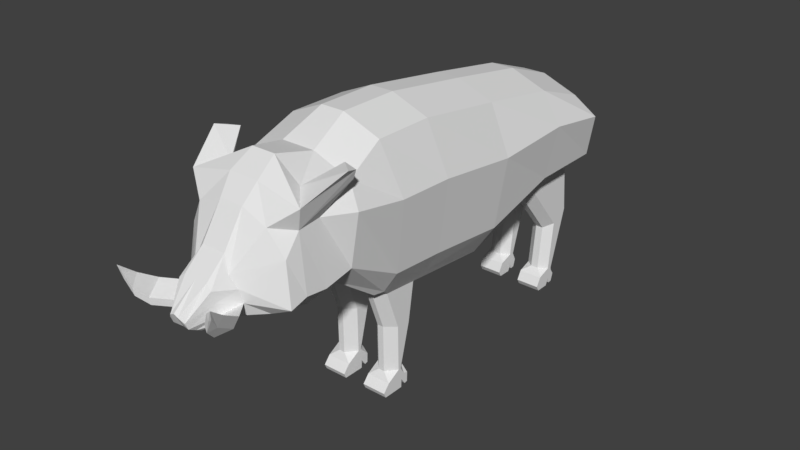 # Source: boar.blend  (saved by Blender 2.79.0; exported with 4.5.12 LTS)
import bpy
from mathutils import Matrix  # noqa: F401  (used for matrix-valued properties, if any)

bpy.ops.wm.read_factory_settings(use_empty=True)
scene = bpy.context.scene
scene.name = 'Scene'

# ---- collections
col_collection_1 = bpy.data.collections.new('Collection 1'); scene.collection.children.link(col_collection_1)

# ---- world
world_world = bpy.data.worlds.new('World'); scene.world = world_world
world_world.color = (0.05088, 0.05088, 0.05088)
world_world.use_sun_shadow = False
world_world.sun_shadow_jitter_overblur = 0.0
world_world.cycles.sampling_method = 'MANUAL'

# ---- meshes
me_plane = bpy.data.meshes.new('Plane')
me_plane.from_pydata([(0.8327, -0.6372, 3.318), (0.8327, 0.5563, 3.146), (0.6935, 0.5008, 1.17), (0.8327, 1.67, 2.97), (0.8327, 2.409, 2.704), (0.6935, 2.665, 2.567), (0.6935, 2.697, 2.305), (0.8327, -1.423, 3.323), (0.8986, -1.95, 3.074), (0.6935, -2.02, 1.862), (0.7092, -2.46, 3.129), (0.6935, -2.417, 1.772), (0.9775, -2.739, 3.069), (0.6935, -2.686, 1.84), (0.6935, -2.923, 2.849), (0.6935, -2.926, 1.892), (0.4603, -3.239, 2.383), (0.4961, -3.186, 1.916), (0.4442, -3.459, 2.291), (0.4442, -3.387, 1.896), (0.3237, -3.712, 2.003), (0.3259, -3.518, 1.837), (0.3711, 2.379, 2.905), (0.2762, 2.693, 2.557), (0.3711, -2.686, 1.84), (0.3711, -2.926, 1.892), (0.3711, 0.5008, 1.17), (0.3711, -2.459, 3.381), (0.437, -1.979, 3.274), (0.2706, -3.748, 2.066), (0.3711, -3.44, 2.351), (0.3711, 0.5268, 3.347), (0.3711, 1.64, 3.17), (0.3711, -2.02, 1.862), (0.3711, -2.417, 1.772), (0.3711, -3.368, 1.825), (0.259, -3.5, 1.824), (0.3711, -1.452, 3.524), (0.3711, -0.6667, 3.519), (0.3711, -3.193, 2.576), (0.3711, -2.923, 2.98), (0.3711, -3.196, 1.862), (0.4104, -2.739, 3.2), (0.2762, 2.724, 2.295), (0.6935, -1.133, 0.07642), (0.6935, -0.9003, 0.01363), (0.3711, -0.9003, 0.01363), (0.3711, -1.133, 0.07642), (0.6935, -0.7972, -0.0634), (0.3711, -0.7972, -0.0634), (0.6935, -0.8388, -0.07388), (0.3711, -0.8388, -0.07388), (0.6935, -0.9044, -0.09522), (0.3711, -0.9044, -0.09522), (0.6935, 2.084, 0.09505), (0.6935, 2.289, 0.004916), (0.3711, 2.084, 0.09505), (0.3711, 2.289, 0.004916), (0.6935, 2.367, -0.07104), (0.3711, 2.367, -0.07104), (0.6935, 2.316, -0.07859), (0.3711, 2.316, -0.07859), (0.6935, 2.245, -0.09583), (0.3711, 2.245, -0.09583), (0.2762, 2.866, 2.387), (0.2762, 2.843, 2.13), (0.3143, 3.146, 1.989), (0.3711, 2.868, 1.715), (0.3711, 2.868, 1.715), (0.2341, 3.067, 1.549), (1.09, -0.5828, 2.655), (1.09, 0.5621, 2.514), (1.09, 1.657, 2.567), (1.09, 2.526, 2.437), (0.6935, 2.678, 2.465), (1.09, -1.34, 2.683), (1.09, -2.041, 2.808), (0.8814, -2.385, 2.815), (0.8814, -2.673, 2.786), (0.8814, -2.867, 2.536), (0.5478, -3.2, 2.241), (0.4442, -3.431, 2.138), (0.3259, -3.677, 1.922), (0.259, -3.659, 1.91), (0.2762, 2.705, 2.456), (0.2762, 2.857, 2.287), (0.3711, 3.036, 1.877), (0.2341, 3.049, 1.548), (0.9603, -0.5676, 1.685), (0.9603, -1.297, 1.734), (0.9603, -2.022, 2.115), (0.9603, -2.403, 2.044), (0.9603, -2.68, 2.076), (0.9603, -2.902, 2.014), (0.5669, -3.164, 2.073), (0.4442, -3.404, 1.988), (0.3259, -3.578, 1.869), (0.2762, 2.717, 2.356), (0.2762, 2.848, 2.189), (0.3711, 2.931, 1.776), (0.2341, 3.032, 1.546), (0.9603, 0.5298, 1.573), (0.9603, 1.607, 1.853), (0.9603, 2.602, 1.856), (0.6935, 2.689, 2.365), (0.259, -3.56, 1.856), (0.8028, -3.437, 2.147), (0.732, -3.459, 1.99), (0.6801, -3.676, 2.061), (0.6801, -3.66, 1.97), (0.8028, -3.437, 2.147), (0.732, -3.459, 1.99), (0.6801, -3.676, 2.061), (0.6801, -3.66, 1.97), (0.846, -3.662, 2.286), (0.7752, -3.685, 2.13), (0.7437, -3.81, 2.203), (0.7437, -3.793, 2.112), (0.8932, -3.853, 2.437), (0.8482, -3.811, 2.301), (0.8313, -3.849, 2.383), (0.8313, -3.833, 2.292), (0.9549, -2.079, 3.328), (1.164, -2.261, 3.351), (1.082, -2.099, 3.188), (1.133, -2.111, 3.308), (0.6935, -0.6888, 1.275), (0.5729, -0.5678, 1.264), (0.6935, -0.4477, 1.253), (0.758, -0.5677, 1.366), (0.5729, -1.281, 1.326), (0.6935, -1.155, 1.315), (0.7595, -1.285, 1.427), (0.6935, -1.378, 1.397), (0.4917, -0.5678, 1.264), (0.3711, -0.6888, 1.275), (0.2505, -0.5678, 1.264), (0.3711, -0.4477, 1.253), (0.3711, -1.155, 1.315), (0.4917, -1.281, 1.326), (0.3711, -1.378, 1.397), (0.2505, -1.281, 1.326), (0.5729, -1.09, 0.7966), (0.6935, -0.9642, 0.7842), (0.6935, -0.7668, 0.7648), (0.5729, -0.6461, 0.7529), (0.4917, -0.6461, 0.7529), (0.3711, -0.7668, 0.7648), (0.3711, -0.9642, 0.7842), (0.4917, -1.09, 0.7966), (0.6935, -0.9533, 0.1777), (0.5729, -1.079, 0.1722), (0.6935, -1.133, 0.07647), (0.5729, -0.7909, 0.1847), (0.6935, -0.9161, 0.1793), (0.6935, -0.8559, 0.08315), (0.6935, -0.7939, 0.06419), (0.3711, -0.9161, 0.1793), (0.4917, -0.7909, 0.1847), (0.3711, -0.7939, 0.06419), (0.3711, -0.8559, 0.08315), (0.4917, -1.079, 0.1722), (0.3711, -0.9533, 0.1777), (0.3711, -1.133, 0.07647), (0.6935, -1.22, -0.02527), (0.6935, -1.189, -0.09327), (0.3711, -1.189, -0.09327), (0.3711, -1.22, -0.02527), (0.5828, 1.567, 1.587), (0.6935, 1.714, 1.598), (0.7714, 1.579, 1.664), (0.6935, 1.464, 1.546), (0.6935, 2.516, 1.66), (0.5828, 2.639, 1.67), (0.6935, 2.649, 1.78), (0.7837, 2.627, 1.733), (0.3711, 1.714, 1.598), (0.4818, 1.567, 1.587), (0.3711, 1.464, 1.546), (0.2604, 1.567, 1.587), (0.4818, 2.639, 1.67), (0.3711, 2.516, 1.66), (0.2604, 2.639, 1.67), (0.3711, 2.649, 1.78), (0.5828, 2.239, 0.7759), (0.6935, 2.345, 0.8358), (0.6935, 2.586, 0.9717), (0.5828, 2.704, 1.038), (0.3711, 2.345, 0.8358), (0.4818, 2.239, 0.7759), (0.4818, 2.704, 1.038), (0.3711, 2.586, 0.9717), (0.6935, 2.272, 0.1629), (0.5828, 2.174, 0.1765), (0.6935, 2.092, 0.1023), (0.5828, 2.433, 0.1406), (0.6935, 2.34, 0.1536), (0.6935, 2.353, 0.06479), (0.6935, 2.4, 0.03491), (0.4818, 2.174, 0.1765), (0.3711, 2.272, 0.1629), (0.3711, 2.092, 0.1023), (0.3711, 2.34, 0.1536), (0.4818, 2.433, 0.1406), (0.3711, 2.4, 0.03491), (0.3711, 2.353, 0.06479), (0.6935, 2.017, -0.02286), (0.6935, 2.059, -0.09523), (0.3711, 2.059, -0.09523), (0.3711, 2.017, -0.02286), (0.2155, -0.6667, 3.519), (0.2155, -0.5678, 1.264), (0.2155, 0.5268, 3.347), (0.2155, 0.5008, 1.17), (0.2155, 1.64, 3.17), (0.2155, 1.567, 1.587), (0.2155, 2.379, 2.905), (0.2155, 2.639, 1.67), (0.2155, 2.665, 2.567), (0.2155, 2.697, 2.305), (0.2155, -1.452, 3.524), (0.2155, -1.281, 1.326), (0.2155, -1.979, 3.274), (0.2155, -2.02, 1.862), (0.2155, -2.459, 3.381), (0.2155, -2.417, 1.772), (0.2155, -2.739, 3.2), (0.2155, -2.686, 1.84), (0.2155, -2.923, 2.98), (0.2155, -2.926, 1.892), (0.2155, -3.193, 2.576), (0.2155, -3.196, 1.862), (0.2155, -3.44, 2.351), (0.2155, -3.368, 1.825), (0.2155, -3.747, 2.089), (0.2155, -3.488, 1.817), (-0.4017, -0.6372, 3.318), (-0.4017, 0.5563, 3.146), (-0.2625, 0.5008, 1.17), (-0.4017, 1.67, 2.97), (-0.4017, 2.409, 2.704), (-0.2625, 2.665, 2.567), (-0.2625, 2.697, 2.305), (-0.4017, -1.423, 3.323), (-0.4676, -1.95, 3.074), (-0.2625, -2.02, 1.862), (-0.2782, -2.46, 3.129), (-0.2625, -2.417, 1.772), (-0.5465, -2.739, 3.069), (-0.2625, -2.686, 1.84), (-0.2625, -2.923, 2.849), (-0.2625, -2.926, 1.892), (-0.02934, -3.239, 2.383), (-0.06511, -3.186, 1.916), (-0.01323, -3.459, 2.291), (-0.01323, -3.387, 1.896), (0.1073, -3.712, 2.003), (0.1051, -3.518, 1.837), (0.05988, 2.379, 2.905), (0.1547, 2.693, 2.557), (0.05988, -2.686, 1.84), (0.05988, -2.926, 1.892), (0.05988, 0.5008, 1.17), (0.05988, -2.459, 3.381), (-0.006023, -1.979, 3.274), (0.1603, -3.748, 2.066), (0.05988, -3.44, 2.351), (0.05988, 0.5268, 3.347), (0.05988, 1.64, 3.17), (0.05988, -2.02, 1.862), (0.05988, -2.417, 1.772), (0.05988, -3.368, 1.825), (0.172, -3.5, 1.824), (0.05988, -1.452, 3.524), (0.05988, -0.6667, 3.519), (0.05988, -3.193, 2.576), (0.05988, -2.923, 2.98), (0.05988, -3.196, 1.862), (0.02057, -2.739, 3.2), (0.1547, 2.724, 2.295), (-0.2625, -1.133, 0.07642), (-0.2625, -0.9003, 0.01363), (0.05988, -0.9003, 0.01363), (0.05988, -1.133, 0.07642), (-0.2625, -0.7972, -0.0634), (0.05988, -0.7972, -0.0634), (-0.2625, -0.8388, -0.07388), (0.05988, -0.8388, -0.07388), (-0.2625, -0.9044, -0.09522), (0.05988, -0.9044, -0.09522), (-0.2625, 2.084, 0.09505), (-0.2625, 2.289, 0.004916), (0.05988, 2.084, 0.09505), (0.05988, 2.289, 0.004916), (-0.2625, 2.367, -0.07104), (0.05988, 2.367, -0.07104), (-0.2625, 2.316, -0.07859), (0.05988, 2.316, -0.07859), (-0.2625, 2.245, -0.09583), (0.05988, 2.245, -0.09583), (0.2155, 2.815, 2.139), (0.2155, 2.839, 2.396), (0.1547, 2.866, 2.387), (0.1547, 2.843, 2.13), (0.2155, 2.868, 1.715), (0.2155, 3.142, 1.98), (0.1166, 3.146, 1.989), (0.05988, 2.868, 1.715), (0.05988, 2.868, 1.715), (0.2155, 3.058, 1.538), (0.1968, 3.067, 1.549), (0.2155, -3.647, 1.903), (-0.6595, -0.5828, 2.655), (-0.6595, 0.5621, 2.514), (-0.6595, 1.657, 2.567), (-0.6595, 2.526, 2.437), (-0.2625, 2.678, 2.465), (-0.6595, -1.34, 2.683), (-0.6595, -2.041, 2.808), (-0.4504, -2.385, 2.815), (-0.4504, -2.673, 2.786), (-0.4504, -2.867, 2.536), (-0.1168, -3.2, 2.241), (-0.01323, -3.431, 2.138), (0.1051, -3.677, 1.922), (0.172, -3.659, 1.91), (0.1547, 2.705, 2.456), (0.1547, 2.857, 2.287), (0.05988, 3.036, 1.877), (0.2155, 3.04, 1.537), (0.1968, 3.049, 1.548), (0.2155, -3.548, 1.85), (-0.5293, -0.5676, 1.685), (-0.5293, -1.297, 1.734), (-0.5293, -2.022, 2.115), (-0.5293, -2.403, 2.044), (-0.5293, -2.68, 2.076), (-0.5293, -2.902, 2.014), (-0.136, -3.164, 2.073), (-0.01323, -3.404, 1.988), (0.1051, -3.578, 1.869), (0.1547, 2.717, 2.356), (0.1547, 2.848, 2.189), (0.05988, 2.931, 1.776), (0.1968, 3.032, 1.546), (-0.5293, 0.5298, 1.573), (-0.5293, 1.607, 1.853), (-0.5293, 2.602, 1.856), (-0.2625, 2.689, 2.365), (0.172, -3.56, 1.856), (0.2155, 3.023, 1.535), (-0.3718, -3.437, 2.147), (-0.301, -3.459, 1.99), (-0.2491, -3.676, 2.061), (-0.2491, -3.66, 1.97), (-0.3718, -3.437, 2.147), (-0.301, -3.459, 1.99), (-0.2491, -3.676, 2.061), (-0.2491, -3.66, 1.97), (-0.415, -3.662, 2.286), (-0.3442, -3.685, 2.13), (-0.3128, -3.81, 2.203), (-0.3128, -3.793, 2.112), (-0.4622, -3.853, 2.437), (-0.4172, -3.811, 2.301), (-0.4004, -3.849, 2.383), (-0.4004, -3.833, 2.292), (-0.5239, -2.079, 3.328), (-0.7331, -2.261, 3.351), (-0.6514, -2.099, 3.188), (-0.7021, -2.111, 3.308), (-0.2625, -0.6888, 1.275), (-0.1419, -0.5678, 1.264), (-0.2625, -0.4477, 1.253), (-0.327, -0.5677, 1.366), (-0.1419, -1.281, 1.326), (-0.2625, -1.155, 1.315), (-0.3285, -1.285, 1.427), (-0.2625, -1.378, 1.397), (-0.06069, -0.5678, 1.264), (0.05988, -0.6888, 1.275), (0.1804, -0.5678, 1.264), (0.05988, -0.4477, 1.253), (0.05988, -1.155, 1.315), (-0.06069, -1.281, 1.326), (0.05988, -1.378, 1.397), (0.1804, -1.281, 1.326), (-0.1419, -1.09, 0.7966), (-0.2625, -0.9642, 0.7842), (-0.2625, -0.7668, 0.7648), (-0.1419, -0.6461, 0.7529), (-0.06069, -0.6461, 0.7529), (0.05988, -0.7668, 0.7648), (0.05988, -0.9642, 0.7842), (-0.06069, -1.09, 0.7966), (-0.2625, -0.9533, 0.1777), (-0.1419, -1.079, 0.1722), (-0.2625, -1.133, 0.07647), (-0.1419, -0.7909, 0.1847), (-0.2625, -0.9161, 0.1793), (-0.2625, -0.8559, 0.08315), (-0.2625, -0.7939, 0.06419), (0.05988, -0.9161, 0.1793), (-0.06069, -0.7909, 0.1847), (0.05988, -0.7939, 0.06419), (0.05988, -0.8559, 0.08315), (-0.06069, -1.079, 0.1722), (0.05988, -0.9533, 0.1777), (0.05988, -1.133, 0.07647), (-0.2625, -1.22, -0.02527), (-0.2625, -1.189, -0.09327), (0.05988, -1.189, -0.09327), (0.05988, -1.22, -0.02527), (-0.1518, 1.567, 1.587), (-0.2625, 1.714, 1.598), (-0.3404, 1.579, 1.664), (-0.2625, 1.464, 1.546), (-0.2625, 2.516, 1.66), (-0.1518, 2.639, 1.67), (-0.2625, 2.649, 1.78), (-0.3528, 2.627, 1.733), (0.05988, 1.714, 1.598), (-0.0508, 1.567, 1.587), (0.05988, 1.464, 1.546), (0.1705, 1.567, 1.587), (-0.0508, 2.639, 1.67), (0.05988, 2.516, 1.66), (0.1705, 2.639, 1.67), (0.05988, 2.649, 1.78), (-0.1518, 2.239, 0.7759), (-0.2625, 2.345, 0.8358), (-0.2625, 2.586, 0.9717), (-0.1518, 2.704, 1.038), (0.05988, 2.345, 0.8358), (-0.0508, 2.239, 0.7759), (-0.0508, 2.704, 1.038), (0.05988, 2.586, 0.9717), (-0.2625, 2.272, 0.1629), (-0.1518, 2.174, 0.1765), (-0.2625, 2.092, 0.1023), (-0.1518, 2.433, 0.1406), (-0.2625, 2.34, 0.1536), (-0.2625, 2.353, 0.06479), (-0.2625, 2.4, 0.03491), (-0.0508, 2.174, 0.1765), (0.05988, 2.272, 0.1629), (0.05988, 2.092, 0.1023), (0.05988, 2.34, 0.1536), (-0.0508, 2.433, 0.1406), (0.05988, 2.4, 0.03491), (0.05988, 2.353, 0.06479), (-0.2625, 2.017, -0.02286), (-0.2625, 2.059, -0.09523), (0.05988, 2.059, -0.09523), (0.05988, 2.017, -0.02286), (0.2155, 0.5268, 3.347), (0.2155, 0.5268, 3.347), (0.2155, 0.5268, 3.347), (0.2155, -0.6667, 3.519), (0.2155, -0.6667, 3.519), (0.2155, -0.6667, 3.519), (0.2155, -0.5678, 1.264), (0.2155, -0.5678, 1.264), (0.2155, -0.5678, 1.264), (0.2155, 0.5008, 1.17), (0.2155, 0.5008, 1.17), (0.2155, 0.5008, 1.17), (0.2155, 1.567, 1.587), (0.2155, 1.567, 1.587), (0.2155, 1.567, 1.587), (0.2155, 1.64, 3.17), (0.2155, 1.64, 3.17), (0.2155, 1.64, 3.17), (0.2155, 2.639, 1.67), (0.2155, 2.639, 1.67), (0.2155, 2.639, 1.67), (0.2155, 2.379, 2.905), (0.2155, 2.379, 2.905), (0.2155, 2.379, 2.905), (0.2155, 2.697, 2.305), (0.2155, 2.697, 2.305), (0.2155, 2.697, 2.305), (0.2155, 2.665, 2.567), (0.2155, 2.665, 2.567), (0.2155, 2.665, 2.567), (0.2155, -1.452, 3.524), (0.2155, -1.452, 3.524), (0.2155, -1.452, 3.524), (0.2155, -1.281, 1.326), (0.2155, -1.281, 1.326), (0.2155, -1.281, 1.326), (0.2155, -1.979, 3.274), (0.2155, -1.979, 3.274), (0.2155, -1.979, 3.274), (0.2155, -2.02, 1.862), (0.2155, -2.02, 1.862), (0.2155, -2.02, 1.862), (0.2155, -2.459, 3.381), (0.2155, -2.459, 3.381), (0.2155, -2.459, 3.381), (0.2155, -2.417, 1.772), (0.2155, -2.417, 1.772), (0.2155, -2.417, 1.772), (0.2155, -2.739, 3.2), (0.2155, -2.739, 3.2), (0.2155, -2.739, 3.2), (0.2155, -2.686, 1.84), (0.2155, -2.686, 1.84), (0.2155, -2.686, 1.84), (0.2155, -2.923, 2.98), (0.2155, -2.923, 2.98), (0.2155, -2.923, 2.98), (0.2155, -2.926, 1.892), (0.2155, -2.926, 1.892), (0.2155, -2.926, 1.892), (0.2155, -3.193, 2.576), (0.2155, -3.193, 2.576), (0.2155, -3.193, 2.576), (0.2155, -3.196, 1.862), (0.2155, -3.196, 1.862), (0.2155, -3.196, 1.862), (0.2155, -3.44, 2.351), (0.2155, -3.44, 2.351), (0.2155, -3.44, 2.351), (0.2155, -3.368, 1.825), (0.2155, -3.368, 1.825), (0.2155, -3.368, 1.825), (0.2155, -3.548, 1.85), (0.2155, -3.548, 1.85), (0.2155, -3.548, 1.85), (0.2155, -3.488, 1.817), (0.2155, -3.488, 1.817), (0.2155, -3.488, 1.817), (0.2155, -3.747, 2.089), (0.2155, -3.747, 2.089), (0.2155, -3.747, 2.089), (0.8327, 0.5563, 3.146), (0.8327, 0.5563, 3.146), (0.8327, 0.5563, 3.146), (0.8327, -0.6372, 3.318), (0.8327, -0.6372, 3.318), (0.8327, -0.6372, 3.318), (1.09, 0.5621, 2.514), (1.09, 0.5621, 2.514), (1.09, 0.5621, 2.514), (1.09, 1.657, 2.567), (1.09, 1.657, 2.567), (1.09, 1.657, 2.567), (0.8327, 1.67, 2.97), (0.8327, 1.67, 2.97), (0.8327, 1.67, 2.97), (1.09, 2.526, 2.437), (1.09, 2.526, 2.437), (1.09, 2.526, 2.437), (0.8327, 2.409, 2.704), (0.8327, 2.409, 2.704), (0.8327, 2.409, 2.704), (0.6935, 2.678, 2.465), (0.6935, 2.678, 2.465), (0.6935, 2.678, 2.465), (0.6935, 2.665, 2.567), (0.6935, 2.665, 2.567), (0.8327, -1.423, 3.323), (0.8327, -1.423, 3.323), (0.8327, -1.423, 3.323), (0.9603, -2.022, 2.115), (0.9603, -2.022, 2.115), (0.9603, -2.022, 2.115), (0.6935, -2.02, 1.862), (0.6935, -2.02, 1.862), (0.6935, -2.02, 1.862), (0.8986, -1.95, 3.074), (0.8986, -1.95, 3.074), (0.8986, -1.95, 3.074), (0.9603, -2.403, 2.044), (0.9603, -2.403, 2.044), (0.9603, -2.403, 2.044), (0.6935, -2.417, 1.772), (0.6935, -2.417, 1.772), (0.6935, -2.417, 1.772), (0.7092, -2.46, 3.129), (0.7092, -2.46, 3.129), (0.7092, -2.46, 3.129), (0.7092, -2.46, 3.129), (0.9603, -2.68, 2.076), (0.9603, -2.68, 2.076), (0.9603, -2.68, 2.076), (0.9603, -2.68, 2.076), (0.6935, -2.686, 1.84), (0.6935, -2.686, 1.84), (0.6935, -2.686, 1.84), (0.9775, -2.739, 3.069), (0.9775, -2.739, 3.069), (0.9775, -2.739, 3.069), (0.9775, -2.739, 3.069), (0.9603, -2.902, 2.014), (0.9603, -2.902, 2.014), (0.9603, -2.902, 2.014), (0.6935, -2.926, 1.892), (0.6935, -2.926, 1.892), (0.6935, -2.926, 1.892), (0.6935, -2.926, 1.892), (0.6935, -2.923, 2.849), (0.6935, -2.923, 2.849), (0.6935, -2.923, 2.849), (0.6935, -2.923, 2.849), (0.5669, -3.164, 2.073), (0.5669, -3.164, 2.073), (0.5669, -3.164, 2.073), (0.5669, -3.164, 2.073), (0.5669, -3.164, 2.073), (0.4961, -3.186, 1.916), (0.4961, -3.186, 1.916), (0.4961, -3.186, 1.916), (0.4961, -3.186, 1.916), (0.4961, -3.186, 1.916), (0.4603, -3.239, 2.383), (0.4603, -3.239, 2.383), (0.4603, -3.239, 2.383), (0.4442, -3.404, 1.988), (0.4442, -3.404, 1.988), (0.4442, -3.404, 1.988), (0.4442, -3.404, 1.988), (0.4442, -3.404, 1.988), (0.4442, -3.387, 1.896), (0.4442, -3.387, 1.896), (0.4442, -3.387, 1.896), (0.4442, -3.387, 1.896), (0.4442, -3.387, 1.896), (0.4442, -3.459, 2.291), (0.4442, -3.459, 2.291), (0.4442, -3.459, 2.291), (0.3259, -3.578, 1.869), (0.3259, -3.578, 1.869), (0.3259, -3.578, 1.869), (0.3259, -3.518, 1.837), (0.3259, -3.518, 1.837), (0.3237, -3.712, 2.003), (0.3237, -3.712, 2.003), (0.3711, 2.379, 2.905), (0.3711, 2.379, 2.905), (0.3711, 2.379, 2.905), (0.2762, 2.693, 2.557), (0.2762, 2.693, 2.557), (0.2762, 2.693, 2.557), (0.2762, 2.693, 2.557), (0.3711, -2.686, 1.84), (0.3711, -2.686, 1.84), (0.3711, -2.686, 1.84), (0.3711, -2.926, 1.892), (0.3711, -2.926, 1.892), (0.3711, -2.926, 1.892), (0.3711, 0.5008, 1.17), (0.3711, 0.5008, 1.17), (0.3711, 0.5008, 1.17), (0.3711, -2.459, 3.381), (0.3711, -2.459, 3.381), (0.3711, -2.459, 3.381), (0.437, -1.979, 3.274), (0.437, -1.979, 3.274), (0.437, -1.979, 3.274), (0.2706, -3.748, 2.066), (0.2706, -3.748, 2.066), (0.2706, -3.748, 2.066), (0.3711, -3.44, 2.351), (0.3711, -3.44, 2.351), (0.3711, -3.44, 2.351), (0.3711, 0.5268, 3.347), (0.3711, 0.5268, 3.347), (0.3711, 0.5268, 3.347), (0.3711, 1.64, 3.17), (0.3711, 1.64, 3.17), (0.3711, 1.64, 3.17), (0.3711, -2.02, 1.862), (0.3711, -2.02, 1.862), (0.3711, -2.02, 1.862), (0.3711, -2.417, 1.772), (0.3711, -2.417, 1.772), (0.3711, -2.417, 1.772), (0.3711, -3.368, 1.825), (0.3711, -3.368, 1.825), (0.3711, -3.368, 1.825), (0.259, -3.5, 1.824), (0.259, -3.5, 1.824), (0.259, -3.5, 1.824), (0.3711, -1.452, 3.524), (0.3711, -1.452, 3.524), (0.3711, -1.452, 3.524), (0.3711, -0.6667, 3.519), (0.3711, -0.6667, 3.519), (0.3711, -0.6667, 3.519), (0.3711, -3.193, 2.576), (0.3711, -3.193, 2.576), (0.3711, -3.193, 2.576), (0.3711, -2.923, 2.98), (0.3711, -2.923, 2.98), (0.3711, -2.923, 2.98), (0.3711, -3.196, 1.862), (0.3711, -3.196, 1.862), (0.3711, -3.196, 1.862), (0.4104, -2.739, 3.2), (0.4104, -2.739, 3.2), (0.4104, -2.739, 3.2), (0.2762, 2.724, 2.295), (0.2762, 2.724, 2.295), (0.2762, 2.724, 2.295), (0.2762, 2.724, 2.295), (0.6935, 0.5008, 1.17), (0.6935, 0.5008, 1.17), (0.6935, 0.5008, 1.17), (0.6935, 2.697, 2.305), (0.6935, 2.697, 2.305), (0.259, -3.659, 1.91), (0.259, -3.659, 1.91), (0.259, -3.659, 1.91), (0.2762, 2.717, 2.356), (0.2762, 2.717, 2.356), (0.2762, 2.717, 2.356), (0.6935, -1.133, 0.07642), (0.6935, -1.133, 0.07642), (0.6935, -1.133, 0.07642), (0.6935, -1.133, 0.07642), (0.6935, -0.9003, 0.01363), (0.6935, -0.9003, 0.01363), (0.6935, -0.9003, 0.01363), (0.6935, -0.9003, 0.01363), (0.3711, -0.9003, 0.01363), (0.3711, -0.9003, 0.01363), (0.3711, -0.9003, 0.01363), (0.3711, -0.9003, 0.01363), (0.3711, -1.133, 0.07642), (0.3711, -1.133, 0.07642), (0.3711, -1.133, 0.07642), (0.3711, -0.7972, -0.0634), (0.3711, -0.7972, -0.0634), (0.6935, -0.7972, -0.0634), (0.6935, -0.7972, -0.0634), (0.3711, -0.8388, -0.07388), (0.3711, -0.8388, -0.07388), (0.6935, -0.8388, -0.07388), (0.6935, -0.8388, -0.07388), (0.3711, -0.9044, -0.09522), (0.3711, -0.9044, -0.09522), (0.6935, -0.9044, -0.09522), (0.6935, -0.9044, -0.09522), (0.6935, 2.084, 0.09505), (0.6935, 2.084, 0.09505), (0.6935, 2.084, 0.09505), (0.6935, 2.289, 0.004916), (0.6935, 2.289, 0.004916), (0.6935, 2.289, 0.004916), (0.6935, 2.289, 0.004916), (0.3711, 2.084, 0.09505), (0.3711, 2.084, 0.09505), (0.3711, 2.084, 0.09505), (0.3711, 2.289, 0.004916), (0.3711, 2.289, 0.004916), (0.3711, 2.289, 0.004916), (0.3711, 2.289, 0.004916), (0.3711, 2.367, -0.07104), (0.3711, 2.367, -0.07104), (0.6935, 2.367, -0.07104), (0.6935, 2.367, -0.07104), (0.3711, 2.316, -0.07859), (0.3711, 2.316, -0.07859), (0.6935, 2.316, -0.07859), (0.6935, 2.316, -0.07859), (0.3711, 2.245, -0.09583), (0.3711, 2.245, -0.09583), (0.6935, 2.245, -0.09583), (0.6935, 2.245, -0.09583), (0.2762, 2.866, 2.387), (0.2762, 2.866, 2.387), (0.2762, 2.866, 2.387), (0.2155, 2.839, 2.396), (0.2155, 2.839, 2.396), (0.2155, 2.839, 2.396), (0.2762, 2.843, 2.13), (0.2762, 2.843, 2.13), (0.2762, 2.843, 2.13), (0.2155, 2.815, 2.139), (0.2155, 2.815, 2.139), (0.2155, 2.815, 2.139), (0.2762, 2.848, 2.189), (0.2762, 2.848, 2.189), (0.2762, 2.848, 2.189), (0.3143, 3.146, 1.989), (0.3143, 3.146, 1.989), (0.3143, 3.146, 1.989), (0.2155, 3.142, 1.98), (0.2155, 3.142, 1.98), (0.2155, 3.142, 1.98), (0.3711, 2.868, 1.715), (0.3711, 2.868, 1.715), (0.2155, 2.868, 1.715), (0.2155, 2.868, 1.715), (0.2155, 2.868, 1.715), (0.3711, 2.931, 1.776), (0.3711, 2.931, 1.776), (0.3711, 2.931, 1.776), (0.3711, 2.868, 1.715), (0.3711, 2.868, 1.715), (0.2155, 3.04, 1.537), (0.2155, 3.04, 1.537), (0.2155, 3.04, 1.537), (0.2155, 3.058, 1.538), (0.2155, 3.058, 1.538), (0.2155, 3.058, 1.538), (0.2341, 3.067, 1.549), (0.2341, 3.067, 1.549), (0.2155, 3.023, 1.535), (0.2155, 3.023, 1.535), (0.2155, 3.023, 1.535), (0.2341, 3.032, 1.546), (0.2341, 3.032, 1.546), (0.2341, 3.032, 1.546), (0.2155, -3.647, 1.903), (0.2155, -3.647, 1.903), (0.2155, -3.647, 1.903), (1.09, -0.5828, 2.655), (1.09, -0.5828, 2.655), (1.09, -0.5828, 2.655), (0.9603, 0.5298, 1.573), (0.9603, 0.5298, 1.573), (0.9603, 0.5298, 1.573), (0.9603, 1.607, 1.853), (0.9603, 1.607, 1.853), (0.9603, 1.607, 1.853), (0.9603, 2.602, 1.856), (0.9603, 2.602, 1.856), (0.9603, 2.602, 1.856), (0.6935, 2.689, 2.365), (0.6935, 2.689, 2.365), (0.6935, 2.689, 2.365), (1.09, -1.34, 2.683), (1.09, -1.34, 2.683), (1.09, -1.34, 2.683), (1.09, -2.041, 2.808), (1.09, -2.041, 2.808), (1.09, -2.041, 2.808), (0.8814, -2.385, 2.815), (0.8814, -2.385, 2.815), (0.8814, -2.385, 2.815), (0.8814, -2.385, 2.815), (0.8814, -2.673, 2.786), (0.8814, -2.673, 2.786), (0.8814, -2.673, 2.786), (0.8814, -2.673, 2.786), (0.8814, -2.673, 2.786), (0.8814, -2.867, 2.536), (0.8814, -2.867, 2.536), (0.8814, -2.867, 2.536), (0.5478, -3.2, 2.241), (0.5478, -3.2, 2.241), (0.5478, -3.2, 2.241), (0.4442, -3.431, 2.138), (0.4442, -3.431, 2.138), (0.4442, -3.431, 2.138), (0.3259, -3.677, 1.922), (0.3259, -3.677, 1.922), (0.3259, -3.677, 1.922), (0.259, -3.56, 1.856), (0.259, -3.56, 1.856), (0.259, -3.56, 1.856), (0.2762, 2.705, 2.456), (0.2762, 2.705, 2.456), (0.2762, 2.705, 2.456), (0.2762, 2.857, 2.287), (0.2762, 2.857, 2.287), (0.2762, 2.857, 2.287), (0.3711, 3.036, 1.877), (0.3711, 3.036, 1.877), (0.3711, 3.036, 1.877), (0.2341, 3.049, 1.548), (0.2341, 3.049, 1.548), (0.2341, 3.049, 1.548), (0.9603, -0.5676, 1.685), (0.9603, -0.5676, 1.685), (0.9603, -0.5676, 1.685), (0.9603, -1.297, 1.734), (0.9603, -1.297, 1.734), (0.9603, -1.297, 1.734), (0.732, -3.459, 1.99), (0.732, -3.459, 1.99), (0.732, -3.459, 1.99), (0.732, -3.459, 1.99), (0.8313, -3.833, 2.292), (0.8313, -3.833, 2.292), (0.8313, -3.849, 2.383), (0.8313, -3.849, 2.383), (0.6935, -1.189, -0.09327), (0.6935, -1.189, -0.09327), (0.6935, -1.189, -0.09327), (0.3711, -0.7939, 0.06419), (0.3711, -0.7939, 0.06419), (0.3711, -0.7939, 0.06419), (0.6935, -0.7939, 0.06419), (0.6935, -0.7939, 0.06419), (0.6935, -0.7939, 0.06419), (0.8028, -3.437, 2.147), (0.732, -3.459, 1.99), (0.6801, -3.676, 2.061), (0.6801, -3.66, 1.97), (0.8028, -3.437, 2.147), (0.8028, -3.437, 2.147), (0.8028, -3.437, 2.147), (0.8028, -3.437, 2.147), (0.6801, -3.66, 1.97), (0.6801, -3.66, 1.97), (0.6801, -3.66, 1.97), (0.6801, -3.66, 1.97), (0.6801, -3.676, 2.061), (0.6801, -3.676, 2.061), (0.6801, -3.676, 2.061), (0.6801, -3.676, 2.061), (0.8932, -3.853, 2.437), (0.8932, -3.853, 2.437), (0.8482, -3.811, 2.301), (0.8482, -3.811, 2.301), (0.7437, -3.793, 2.112), (0.7437, -3.793, 2.112), (0.7437, -3.793, 2.112), (0.7752, -3.685, 2.13), (0.7752, -3.685, 2.13), (0.7752, -3.685, 2.13), (0.846, -3.662, 2.286), (0.846, -3.662, 2.286), (0.846, -3.662, 2.286), (0.7437, -3.81, 2.203), (0.7437, -3.81, 2.203), (0.7437, -3.81, 2.203), (0.9549, -2.079, 3.328), (0.9549, -2.079, 3.328), (0.9549, -2.079, 3.328), (1.164, -2.261, 3.351), (1.164, -2.261, 3.351), (1.082, -2.099, 3.188), (1.082, -2.099, 3.188), (1.133, -2.111, 3.308), (1.133, -2.111, 3.308), (1.133, -2.111, 3.308), (0.758, -0.5677, 1.366), (0.758, -0.5677, 1.366), (0.6935, -0.6888, 1.275), (0.6935, -0.6888, 1.275), (0.6935, -0.6888, 1.275), (0.5729, -0.5678, 1.264), (0.5729, -0.5678, 1.264), (0.5729, -0.5678, 1.264), (0.6935, -0.4477, 1.253), (0.6935, -0.4477, 1.253), (0.6935, -1.378, 1.397), (0.6935, -1.378, 1.397), (0.5729, -1.281, 1.326), (0.5729, -1.281, 1.326), (0.5729, -1.281, 1.326), (0.6935, -1.155, 1.315), (0.6935, -1.155, 1.315), (0.6935, -1.155, 1.315), (0.7595, -1.285, 1.427), (0.7595, -1.285, 1.427), (0.3711, -0.4477, 1.253), (0.3711, -0.4477, 1.253), (0.4917, -0.5678, 1.264), (0.4917, -0.5678, 1.264), (0.4917, -0.5678, 1.264), (0.3711, -0.6888, 1.275), (0.3711, -0.6888, 1.275), (0.3711, -0.6888, 1.275), (0.2505, -0.5678, 1.264), (0.2505, -0.5678, 1.264), (0.2505, -1.281, 1.326), (0.2505, -1.281, 1.326), (0.3711, -1.155, 1.315), (0.3711, -1.155, 1.315), (0.3711, -1.155, 1.315), (0.4917, -1.281, 1.326), (0.4917, -1.281, 1.326), (0.4917, -1.281, 1.326), (0.3711, -1.378, 1.397), (0.3711, -1.378, 1.397), (0.6935, -1.133, 0.07647), (0.6935, -1.133, 0.07647), (0.6935, -0.9533, 0.1777), (0.6935, -0.9533, 0.1777), (0.6935, -0.9533, 0.1777), (0.5729, -1.079, 0.1722), (0.5729, -1.079, 0.1722), (0.5729, -1.079, 0.1722), (0.5729, -0.7909, 0.1847), (0.5729, -0.7909, 0.1847), (0.5729, -0.7909, 0.1847), (0.6935, -0.9161, 0.1793), (0.6935, -0.9161, 0.1793), (0.6935, -0.9161, 0.1793), (0.6935, -0.8559, 0.08315), (0.6935, -0.8559, 0.08315), (0.3711, -0.8559, 0.08315), (0.3711, -0.8559, 0.08315), (0.3711, -0.9161, 0.1793), (0.3711, -0.9161, 0.1793), (0.3711, -0.9161, 0.1793), (0.4917, -0.7909, 0.1847), (0.4917, -0.7909, 0.1847), (0.4917, -0.7909, 0.1847), (0.3711, -1.133, 0.07647), (0.3711, -1.133, 0.07647), (0.4917, -1.079, 0.1722), (0.4917, -1.079, 0.1722), (0.4917, -1.079, 0.1722), (0.3711, -0.9533, 0.1777), (0.3711, -0.9533, 0.1777), (0.3711, -0.9533, 0.1777), (0.3711, -0.9642, 0.7842), (0.3711, -0.9642, 0.7842), (0.3711, -0.9642, 0.7842), (0.4917, -1.09, 0.7966), (0.4917, -1.09, 0.7966), (0.4917, -1.09, 0.7966), (0.5729, -1.09, 0.7966), (0.5729, -1.09, 0.7966), (0.5729, -1.09, 0.7966), (0.6935, -0.9642, 0.7842), (0.6935, -0.9642, 0.7842), (0.6935, -0.9642, 0.7842), (0.6935, -0.7668, 0.7648), (0.6935, -0.7668, 0.7648), (0.6935, -0.7668, 0.7648), (0.5729, -0.6461, 0.7529), (0.5729, -0.6461, 0.7529), (0.5729, -0.6461, 0.7529), (0.4917, -0.6461, 0.7529), (0.4917, -0.6461, 0.7529), (0.4917, -0.6461, 0.7529), (0.3711, -0.7668, 0.7648), (0.3711, -0.7668, 0.7648), (0.3711, -0.7668, 0.7648), (0.6935, -1.22, -0.02527), (0.6935, -1.22, -0.02527), (0.3711, -1.22, -0.02527), (0.3711, -1.22, -0.02527), (0.3711, -1.189, -0.09327), (0.3711, -1.189, -0.09327), (0.6935, 1.464, 1.546), (0.6935, 1.464, 1.546), (0.5828, 1.567, 1.587), (0.5828, 1.567, 1.587), (0.5828, 1.567, 1.587), (0.6935, 1.714, 1.598), (0.6935, 1.714, 1.598), (0.6935, 1.714, 1.598), (0.7714, 1.579, 1.664), (0.7714, 1.579, 1.664), (0.7837, 2.627, 1.733), (0.7837, 2.627, 1.733), (0.6935, 2.516, 1.66), (0.6935, 2.516, 1.66), (0.6935, 2.516, 1.66), (0.5828, 2.639, 1.67), (0.5828, 2.639, 1.67), (0.5828, 2.639, 1.67), (0.6935, 2.649, 1.78), (0.6935, 2.649, 1.78), (0.2604, 1.567, 1.587), (0.2604, 1.567, 1.587), (0.3711, 1.714, 1.598), (0.3711, 1.714, 1.598), (0.3711, 1.714, 1.598), (0.4818, 1.567, 1.587), (0.4818, 1.567, 1.587), (0.4818, 1.567, 1.587), (0.3711, 1.464, 1.546), (0.3711, 1.464, 1.546), (0.3711, 2.649, 1.78), (0.3711, 2.649, 1.78), (0.4818, 2.639, 1.67), (0.4818, 2.639, 1.67), (0.4818, 2.639, 1.67), (0.4818, 2.639, 1.67), (0.3711, 2.516, 1.66), (0.3711, 2.516, 1.66), (0.3711, 2.516, 1.66), (0.2604, 2.639, 1.67), (0.2604, 2.639, 1.67), (0.2604, 2.639, 1.67), (0.6935, 2.092, 0.1023), (0.6935, 2.092, 0.1023), (0.6935, 2.092, 0.1023), (0.6935, 2.272, 0.1629), (0.6935, 2.272, 0.1629), (0.6935, 2.272, 0.1629), (0.5828, 2.174, 0.1765), (0.5828, 2.174, 0.1765), (0.5828, 2.174, 0.1765), (0.6935, 2.4, 0.03491), (0.6935, 2.4, 0.03491), (0.5828, 2.433, 0.1406), (0.5828, 2.433, 0.1406), (0.5828, 2.433, 0.1406), (0.6935, 2.34, 0.1536), (0.6935, 2.34, 0.1536), (0.6935, 2.34, 0.1536), (0.6935, 2.353, 0.06479), (0.6935, 2.353, 0.06479), (0.3711, 2.092, 0.1023), (0.3711, 2.092, 0.1023), (0.3711, 2.092, 0.1023), (0.4818, 2.174, 0.1765), (0.4818, 2.174, 0.1765), (0.4818, 2.174, 0.1765), (0.3711, 2.272, 0.1629), (0.3711, 2.272, 0.1629), (0.3711, 2.272, 0.1629), (0.3711, 2.353, 0.06479), (0.3711, 2.353, 0.06479), (0.3711, 2.34, 0.1536), (0.3711, 2.34, 0.1536), (0.3711, 2.34, 0.1536), (0.4818, 2.433, 0.1406), (0.4818, 2.433, 0.1406), (0.4818, 2.433, 0.1406), (0.3711, 2.4, 0.03491), (0.3711, 2.4, 0.03491), (0.6935, 2.586, 0.9717), (0.6935, 2.586, 0.9717), (0.6935, 2.586, 0.9717), (0.5828, 2.704, 1.038), (0.5828, 2.704, 1.038), (0.5828, 2.704, 1.038), (0.4818, 2.704, 1.038), (0.4818, 2.704, 1.038), (0.4818, 2.704, 1.038), (0.3711, 2.586, 0.9717), (0.3711, 2.586, 0.9717), (0.3711, 2.586, 0.9717), (0.5828, 2.239, 0.7759), (0.5828, 2.239, 0.7759), (0.5828, 2.239, 0.7759), (0.6935, 2.345, 0.8358), (0.6935, 2.345, 0.8358), (0.6935, 2.345, 0.8358), (0.3711, 2.345, 0.8358), (0.3711, 2.345, 0.8358), (0.3711, 2.345, 0.8358), (0.4818, 2.239, 0.7759), (0.4818, 2.239, 0.7759), (0.4818, 2.239, 0.7759), (0.3711, 2.017, -0.02286), (0.3711, 2.017, -0.02286), (0.3711, 2.059, -0.09523), (0.3711, 2.059, -0.09523), (0.6935, 2.059, -0.09523), (0.6935, 2.059, -0.09523), (0.6935, 2.017, -0.02286), (0.6935, 2.017, -0.02286), (-0.4017, 0.5563, 3.146), (-0.4017, 0.5563, 3.146), (-0.4017, 0.5563, 3.146), (-0.4017, -0.6372, 3.318), (-0.4017, -0.6372, 3.318), (-0.4017, -0.6372, 3.318), (-0.6595, 0.5621, 2.514), (-0.6595, 0.5621, 2.514), (-0.6595, 0.5621, 2.514), (-0.6595, 1.657, 2.567), (-0.6595, 1.657, 2.567), (-0.6595, 1.657, 2.567), (-0.4017, 1.67, 2.97), (-0.4017, 1.67, 2.97), (-0.4017, 1.67, 2.97), (-0.6595, 2.526, 2.437), (-0.6595, 2.526, 2.437), (-0.6595, 2.526, 2.437), (-0.4017, 2.409, 2.704), (-0.4017, 2.409, 2.704), (-0.4017, 2.409, 2.704), (-0.2625, 2.678, 2.465), (-0.2625, 2.678, 2.465), (-0.2625, 2.678, 2.465), (-0.2625, 2.665, 2.567), (-0.2625, 2.665, 2.567), (-0.4017, -1.423, 3.323), (-0.4017, -1.423, 3.323), (-0.4017, -1.423, 3.323), (-0.5293, -2.022, 2.115), (-0.5293, -2.022, 2.115), (-0.5293, -2.022, 2.115), (-0.2625, -2.02, 1.862), (-0.2625, -2.02, 1.862), (-0.2625, -2.02, 1.862), (-0.4676, -1.95, 3.074), (-0.4676, -1.95, 3.074), (-0.4676, -1.95, 3.074), (-0.5293, -2.403, 2.044), (-0.5293, -2.403, 2.044), (-0.5293, -2.403, 2.044), (-0.2625, -2.417, 1.772), (-0.2625, -2.417, 1.772), (-0.2625, -2.417, 1.772), (-0.2782, -2.46, 3.129), (-0.2782, -2.46, 3.129), (-0.2782, -2.46, 3.129), (-0.2782, -2.46, 3.129), (-0.5293, -2.68, 2.076), (-0.5293, -2.68, 2.076), (-0.5293, -2.68, 2.076), (-0.5293, -2.68, 2.076), (-0.2625, -2.686, 1.84), (-0.2625, -2.686, 1.84), (-0.2625, -2.686, 1.84), (-0.5465, -2.739, 3.069), (-0.5465, -2.739, 3.069), (-0.5465, -2.739, 3.069), (-0.5465, -2.739, 3.069), (-0.5293, -2.902, 2.014), (-0.5293, -2.902, 2.014), (-0.5293, -2.902, 2.014), (-0.2625, -2.926, 1.892), (-0.2625, -2.926, 1.892), (-0.2625, -2.926, 1.892), (-0.2625, -2.926, 1.892), (-0.2625, -2.923, 2.849), (-0.2625, -2.923, 2.849), (-0.2625, -2.923, 2.849), (-0.2625, -2.923, 2.849), (-0.136, -3.164, 2.073), (-0.136, -3.164, 2.073), (-0.136, -3.164, 2.073), (-0.136, -3.164, 2.073), (-0.136, -3.164, 2.073), (-0.06511, -3.186, 1.916), (-0.06511, -3.186, 1.916), (-0.06511, -3.186, 1.916), (-0.06511, -3.186, 1.916), (-0.06511, -3.186, 1.916), (-0.02934, -3.239, 2.383), (-0.02934, -3.239, 2.383), (-0.02934, -3.239, 2.383), (-0.01323, -3.404, 1.988), (-0.01323, -3.404, 1.988), (-0.01323, -3.404, 1.988), (-0.01323, -3.404, 1.988), (-0.01323, -3.404, 1.988), (-0.01323, -3.387, 1.896), (-0.01323, -3.387, 1.896), (-0.01323, -3.387, 1.896), (-0.01323, -3.387, 1.896), (-0.01323, -3.387, 1.896), (-0.01323, -3.459, 2.291), (-0.01323, -3.459, 2.291), (-0.01323, -3.459, 2.291), (0.1051, -3.578, 1.869), (0.1051, -3.578, 1.869), (0.1051, -3.578, 1.869), (0.1051, -3.518, 1.837), (0.1051, -3.518, 1.837), (0.1073, -3.712, 2.003), (0.1073, -3.712, 2.003), (0.05988, 2.379, 2.905), (0.05988, 2.379, 2.905), (0.05988, 2.379, 2.905), (0.1547, 2.693, 2.557), (0.1547, 2.693, 2.557), (0.1547, 2.693, 2.557), (0.1547, 2.693, 2.557), (0.05988, -2.686, 1.84), (0.05988, -2.686, 1.84), (0.05988, -2.686, 1.84), (0.05988, -2.926, 1.892), (0.05988, -2.926, 1.892), (0.05988, -2.926, 1.892), (0.05988, 0.5008, 1.17), (0.05988, 0.5008, 1.17), (0.05988, 0.5008, 1.17), (0.05988, -2.459, 3.381), (0.05988, -2.459, 3.381), (0.05988, -2.459, 3.381), (-0.006023, -1.979, 3.274), (-0.006023, -1.979, 3.274), (-0.006023, -1.979, 3.274), (0.1603, -3.748, 2.066), (0.1603, -3.748, 2.066), (0.1603, -3.748, 2.066), (0.05988, -3.44, 2.351), (0.05988, -3.44, 2.351), (0.05988, -3.44, 2.351), (0.05988, 0.5268, 3.347), (0.05988, 0.5268, 3.347), (0.05988, 0.5268, 3.347), (0.05988, 1.64, 3.17), (0.05988, 1.64, 3.17), (0.05988, 1.64, 3.17), (0.05988, -2.02, 1.862), (0.05988, -2.02, 1.862), (0.05988, -2.02, 1.862), (0.05988, -2.417, 1.772), (0.05988, -2.417, 1.772), (0.05988, -2.417, 1.772), (0.05988, -3.368, 1.825), (0.05988, -3.368, 1.825), (0.05988, -3.368, 1.825), (0.172, -3.5, 1.824), (0.172, -3.5, 1.824), (0.172, -3.5, 1.824), (0.05988, -1.452, 3.524), (0.05988, -1.452, 3.524), (0.05988, -1.452, 3.524), (0.05988, -0.6667, 3.519), (0.05988, -0.6667, 3.519), (0.05988, -0.6667, 3.519), (0.05988, -3.193, 2.576), (0.05988, -3.193, 2.576), (0.05988, -3.193, 2.576), (0.05988, -2.923, 2.98), (0.05988, -2.923, 2.98), (0.05988, -2.923, 2.98), (0.05988, -3.196, 1.862), (0.05988, -3.196, 1.862), (0.05988, -3.196, 1.862), (0.02057, -2.739, 3.2), (0.02057, -2.739, 3.2), (0.02057, -2.739, 3.2), (0.1547, 2.724, 2.295), (0.1547, 2.724, 2.295), (0.1547, 2.724, 2.295), (0.1547, 2.724, 2.295), (-0.2625, 0.5008, 1.17), (-0.2625, 0.5008, 1.17), (-0.2625, 0.5008, 1.17), (-0.2625, 2.697, 2.305), (-0.2625, 2.697, 2.305), (0.172, -3.659, 1.91), (0.172, -3.659, 1.91), (0.172, -3.659, 1.91), (0.1547, 2.717, 2.356), (0.1547, 2.717, 2.356), (0.1547, 2.717, 2.356), (-0.2625, -1.133, 0.07642), (-0.2625, -1.133, 0.07642), (-0.2625, -1.133, 0.07642), (-0.2625, -1.133, 0.07642), (-0.2625, -0.9003, 0.01363), (-0.2625, -0.9003, 0.01363), (-0.2625, -0.9003, 0.01363), (-0.2625, -0.9003, 0.01363), (0.05988, -0.9003, 0.01363), (0.05988, -0.9003, 0.01363), (0.05988, -0.9003, 0.01363), (0.05988, -0.9003, 0.01363), (0.05988, -1.133, 0.07642), (0.05988, -1.133, 0.07642), (0.05988, -1.133, 0.07642), (0.05988, -0.7972, -0.0634), (0.05988, -0.7972, -0.0634), (-0.2625, -0.7972, -0.0634), (-0.2625, -0.7972, -0.0634), (0.05988, -0.8388, -0.07388), (0.05988, -0.8388, -0.07388), (-0.2625, -0.8388, -0.07388), (-0.2625, -0.8388, -0.07388), (0.05988, -0.9044, -0.09522), (0.05988, -0.9044, -0.09522), (-0.2625, -0.9044, -0.09522), (-0.2625, -0.9044, -0.09522), (-0.2625, 2.084, 0.09505), (-0.2625, 2.084, 0.09505), (-0.2625, 2.084, 0.09505), (-0.2625, 2.289, 0.004916), (-0.2625, 2.289, 0.004916), (-0.2625, 2.289, 0.004916), (-0.2625, 2.289, 0.004916), (0.05988, 2.084, 0.09505), (0.05988, 2.084, 0.09505), (0.05988, 2.084, 0.09505), (0.05988, 2.289, 0.004916), (0.05988, 2.289, 0.004916), (0.05988, 2.289, 0.004916), (0.05988, 2.289, 0.004916), (0.05988, 2.367, -0.07104), (0.05988, 2.367, -0.07104), (-0.2625, 2.367, -0.07104), (-0.2625, 2.367, -0.07104), (0.05988, 2.316, -0.07859), (0.05988, 2.316, -0.07859), (-0.2625, 2.316, -0.07859), (-0.2625, 2.316, -0.07859), (0.05988, 2.245, -0.09583), (0.05988, 2.245, -0.09583), (-0.2625, 2.245, -0.09583), (-0.2625, 2.245, -0.09583), (0.1547, 2.866, 2.387), (0.1547, 2.866, 2.387), (0.1547, 2.866, 2.387), (0.1547, 2.843, 2.13), (0.1547, 2.843, 2.13), (0.1547, 2.843, 2.13), (0.1547, 2.848, 2.189), (0.1547, 2.848, 2.189), (0.1547, 2.848, 2.189), (0.1166, 3.146, 1.989), (0.1166, 3.146, 1.989), (0.1166, 3.146, 1.989), (0.05988, 2.868, 1.715), (0.05988, 2.868, 1.715), (0.05988, 2.931, 1.776), (0.05988, 2.931, 1.776), (0.05988, 2.931, 1.776), (0.05988, 2.868, 1.715), (0.05988, 2.868, 1.715), (0.1968, 3.067, 1.549), (0.1968, 3.067, 1.549), (0.1968, 3.032, 1.546), (0.1968, 3.032, 1.546), (0.1968, 3.032, 1.546), (-0.6595, -0.5828, 2.655), (-0.6595, -0.5828, 2.655), (-0.6595, -0.5828, 2.655), (-0.5293, 0.5298, 1.573), (-0.5293, 0.5298, 1.573), (-0.5293, 0.5298, 1.573), (-0.5293, 1.607, 1.853), (-0.5293, 1.607, 1.853), (-0.5293, 1.607, 1.853), (-0.5293, 2.602, 1.856), (-0.5293, 2.602, 1.856), (-0.5293, 2.602, 1.856), (-0.2625, 2.689, 2.365), (-0.2625, 2.689, 2.365), (-0.2625, 2.689, 2.365), (-0.6595, -1.34, 2.683), (-0.6595, -1.34, 2.683), (-0.6595, -1.34, 2.683), (-0.6595, -2.041, 2.808), (-0.6595, -2.041, 2.808), (-0.6595, -2.041, 2.808), (-0.4504, -2.385, 2.815), (-0.4504, -2.385, 2.815), (-0.4504, -2.385, 2.815), (-0.4504, -2.385, 2.815), (-0.4504, -2.673, 2.786), (-0.4504, -2.673, 2.786), (-0.4504, -2.673, 2.786), (-0.4504, -2.673, 2.786), (-0.4504, -2.673, 2.786), (-0.4504, -2.867, 2.536), (-0.4504, -2.867, 2.536), (-0.4504, -2.867, 2.536), (-0.1168, -3.2, 2.241), (-0.1168, -3.2, 2.241), (-0.1168, -3.2, 2.241), (-0.01323, -3.431, 2.138), (-0.01323, -3.431, 2.138), (-0.01323, -3.431, 2.138), (0.1051, -3.677, 1.922), (0.1051, -3.677, 1.922), (0.1051, -3.677, 1.922), (0.172, -3.56, 1.856), (0.172, -3.56, 1.856), (0.172, -3.56, 1.856), (0.1547, 2.705, 2.456), (0.1547, 2.705, 2.456), (0.1547, 2.705, 2.456), (0.1547, 2.857, 2.287), (0.1547, 2.857, 2.287), (0.1547, 2.857, 2.287), (0.05988, 3.036, 1.877), (0.05988, 3.036, 1.877), (0.05988, 3.036, 1.877), (0.1968, 3.049, 1.548), (0.1968, 3.049, 1.548), (0.1968, 3.049, 1.548), (-0.5293, -0.5676, 1.685), (-0.5293, -0.5676, 1.685), (-0.5293, -0.5676, 1.685), (-0.5293, -1.297, 1.734), (-0.5293, -1.297, 1.734), (-0.5293, -1.297, 1.734), (-0.301, -3.459, 1.99), (-0.301, -3.459, 1.99), (-0.301, -3.459, 1.99), (-0.301, -3.459, 1.99), (-0.4004, -3.833, 2.292), (-0.4004, -3.833, 2.292), (-0.4004, -3.849, 2.383), (-0.4004, -3.849, 2.383), (-0.2625, -1.189, -0.09327), (-0.2625, -1.189, -0.09327), (-0.2625, -1.189, -0.09327), (0.05988, -0.7939, 0.06419), (0.05988, -0.7939, 0.06419), (0.05988, -0.7939, 0.06419), (-0.2625, -0.7939, 0.06419), (-0.2625, -0.7939, 0.06419), (-0.2625, -0.7939, 0.06419), (-0.3718, -3.437, 2.147), (-0.301, -3.459, 1.99), (-0.2491, -3.676, 2.061), (-0.2491, -3.66, 1.97), (-0.3718, -3.437, 2.147), (-0.3718, -3.437, 2.147), (-0.3718, -3.437, 2.147), (-0.3718, -3.437, 2.147), (-0.2491, -3.66, 1.97), (-0.2491, -3.66, 1.97), (-0.2491, -3.66, 1.97), (-0.2491, -3.66, 1.97), (-0.2491, -3.676, 2.061), (-0.2491, -3.676, 2.061), (-0.2491, -3.676, 2.061), (-0.2491, -3.676, 2.061), (-0.4622, -3.853, 2.437), (-0.4622, -3.853, 2.437), (-0.4172, -3.811, 2.301), (-0.4172, -3.811, 2.301), (-0.3128, -3.793, 2.112), (-0.3128, -3.793, 2.112), (-0.3128, -3.793, 2.112), (-0.3442, -3.685, 2.13), (-0.3442, -3.685, 2.13), (-0.3442, -3.685, 2.13), (-0.415, -3.662, 2.286), (-0.415, -3.662, 2.286), (-0.415, -3.662, 2.286), (-0.3128, -3.81, 2.203), (-0.3128, -3.81, 2.203), (-0.3128, -3.81, 2.203), (-0.5239, -2.079, 3.328), (-0.5239, -2.079, 3.328), (-0.5239, -2.079, 3.328), (-0.7331, -2.261, 3.351), (-0.7331, -2.261, 3.351), (-0.6514, -2.099, 3.188), (-0.6514, -2.099, 3.188), (-0.7021, -2.111, 3.308), (-0.7021, -2.111, 3.308), (-0.7021, -2.111, 3.308), (-0.327, -0.5677, 1.366), (-0.327, -0.5677, 1.366), (-0.2625, -0.6888, 1.275), (-0.2625, -0.6888, 1.275), (-0.2625, -0.6888, 1.275), (-0.1419, -0.5678, 1.264), (-0.1419, -0.5678, 1.264), (-0.1419, -0.5678, 1.264), (-0.2625, -0.4477, 1.253), (-0.2625, -0.4477, 1.253), (-0.2625, -1.378, 1.397), (-0.2625, -1.378, 1.397), (-0.1419, -1.281, 1.326), (-0.1419, -1.281, 1.326), (-0.1419, -1.281, 1.326), (-0.2625, -1.155, 1.315), (-0.2625, -1.155, 1.315), (-0.2625, -1.155, 1.315), (-0.3285, -1.285, 1.427), (-0.3285, -1.285, 1.427), (0.05988, -0.4477, 1.253), (0.05988, -0.4477, 1.253), (-0.06069, -0.5678, 1.264), (-0.06069, -0.5678, 1.264), (-0.06069, -0.5678, 1.264), (0.05988, -0.6888, 1.275), (0.05988, -0.6888, 1.275), (0.05988, -0.6888, 1.275), (0.1804, -0.5678, 1.264), (0.1804, -0.5678, 1.264), (0.1804, -1.281, 1.326), (0.1804, -1.281, 1.326), (0.05988, -1.155, 1.315), (0.05988, -1.155, 1.315), (0.05988, -1.155, 1.315), (-0.06069, -1.281, 1.326), (-0.06069, -1.281, 1.326), (-0.06069, -1.281, 1.326), (0.05988, -1.378, 1.397), (0.05988, -1.378, 1.397), (-0.2625, -1.133, 0.07647), (-0.2625, -1.133, 0.07647), (-0.2625, -0.9533, 0.1777), (-0.2625, -0.9533, 0.1777), (-0.2625, -0.9533, 0.1777), (-0.1419, -1.079, 0.1722), (-0.1419, -1.079, 0.1722), (-0.1419, -1.079, 0.1722), (-0.1419, -0.7909, 0.1847), (-0.1419, -0.7909, 0.1847), (-0.1419, -0.7909, 0.1847), (-0.2625, -0.9161, 0.1793), (-0.2625, -0.9161, 0.1793), (-0.2625, -0.9161, 0.1793), (-0.2625, -0.8559, 0.08315), (-0.2625, -0.8559, 0.08315), (0.05988, -0.8559, 0.08315), (0.05988, -0.8559, 0.08315), (0.05988, -0.9161, 0.1793), (0.05988, -0.9161, 0.1793), (0.05988, -0.9161, 0.1793), (-0.06069, -0.7909, 0.1847), (-0.06069, -0.7909, 0.1847), (-0.06069, -0.7909, 0.1847), (0.05988, -1.133, 0.07647), (0.05988, -1.133, 0.07647), (-0.06069, -1.079, 0.1722), (-0.06069, -1.079, 0.1722), (-0.06069, -1.079, 0.1722), (0.05988, -0.9533, 0.1777), (0.05988, -0.9533, 0.1777), (0.05988, -0.9533, 0.1777), (0.05988, -0.9642, 0.7842), (0.05988, -0.9642, 0.7842), (0.05988, -0.9642, 0.7842), (-0.06069, -1.09, 0.7966), (-0.06069, -1.09, 0.7966), (-0.06069, -1.09, 0.7966), (-0.1419, -1.09, 0.7966), (-0.1419, -1.09, 0.7966), (-0.1419, -1.09, 0.7966), (-0.2625, -0.9642, 0.7842), (-0.2625, -0.9642, 0.7842), (-0.2625, -0.9642, 0.7842), (-0.2625, -0.7668, 0.7648), (-0.2625, -0.7668, 0.7648), (-0.2625, -0.7668, 0.7648), (-0.1419, -0.6461, 0.7529), (-0.1419, -0.6461, 0.7529), (-0.1419, -0.6461, 0.7529), (-0.06069, -0.6461, 0.7529), (-0.06069, -0.6461, 0.7529), (-0.06069, -0.6461, 0.7529), (0.05988, -0.7668, 0.7648), (0.05988, -0.7668, 0.7648), (0.05988, -0.7668, 0.7648), (-0.2625, -1.22, -0.02527), (-0.2625, -1.22, -0.02527), (0.05988, -1.22, -0.02527), (0.05988, -1.22, -0.02527), (0.05988, -1.189, -0.09327), (0.05988, -1.189, -0.09327), (-0.2625, 1.464, 1.546), (-0.2625, 1.464, 1.546), (-0.1518, 1.567, 1.587), (-0.1518, 1.567, 1.587), (-0.1518, 1.567, 1.587), (-0.2625, 1.714, 1.598), (-0.2625, 1.714, 1.598), (-0.2625, 1.714, 1.598), (-0.3404, 1.579, 1.664), (-0.3404, 1.579, 1.664), (-0.3528, 2.627, 1.733), (-0.3528, 2.627, 1.733), (-0.2625, 2.516, 1.66), (-0.2625, 2.516, 1.66), (-0.2625, 2.516, 1.66), (-0.1518, 2.639, 1.67), (-0.1518, 2.639, 1.67), (-0.1518, 2.639, 1.67), (-0.2625, 2.649, 1.78), (-0.2625, 2.649, 1.78), (0.1705, 1.567, 1.587), (0.1705, 1.567, 1.587), (0.05988, 1.714, 1.598), (0.05988, 1.714, 1.598), (0.05988, 1.714, 1.598), (-0.0508, 1.567, 1.587), (-0.0508, 1.567, 1.587), (-0.0508, 1.567, 1.587), (0.05988, 1.464, 1.546), (0.05988, 1.464, 1.546), (0.05988, 2.649, 1.78), (0.05988, 2.649, 1.78), (-0.0508, 2.639, 1.67), (-0.0508, 2.639, 1.67), (-0.0508, 2.639, 1.67), (-0.0508, 2.639, 1.67), (0.05988, 2.516, 1.66), (0.05988, 2.516, 1.66), (0.05988, 2.516, 1.66), (0.1705, 2.639, 1.67), (0.1705, 2.639, 1.67), (0.1705, 2.639, 1.67), (-0.2625, 2.092, 0.1023), (-0.2625, 2.092, 0.1023), (-0.2625, 2.092, 0.1023), (-0.2625, 2.272, 0.1629), (-0.2625, 2.272, 0.1629), (-0.2625, 2.272, 0.1629), (-0.1518, 2.174, 0.1765), (-0.1518, 2.174, 0.1765), (-0.1518, 2.174, 0.1765), (-0.2625, 2.4, 0.03491), (-0.2625, 2.4, 0.03491), (-0.1518, 2.433, 0.1406), (-0.1518, 2.433, 0.1406), (-0.1518, 2.433, 0.1406), (-0.2625, 2.34, 0.1536), (-0.2625, 2.34, 0.1536), (-0.2625, 2.34, 0.1536), (-0.2625, 2.353, 0.06479), (-0.2625, 2.353, 0.06479), (0.05988, 2.092, 0.1023), (0.05988, 2.092, 0.1023), (0.05988, 2.092, 0.1023), (-0.0508, 2.174, 0.1765), (-0.0508, 2.174, 0.1765), (-0.0508, 2.174, 0.1765), (0.05988, 2.272, 0.1629), (0.05988, 2.272, 0.1629), (0.05988, 2.272, 0.1629), (0.05988, 2.353, 0.06479), (0.05988, 2.353, 0.06479), (0.05988, 2.34, 0.1536), (0.05988, 2.34, 0.1536), (0.05988, 2.34, 0.1536), (-0.0508, 2.433, 0.1406), (-0.0508, 2.433, 0.1406), (-0.0508, 2.433, 0.1406), (0.05988, 2.4, 0.03491), (0.05988, 2.4, 0.03491), (-0.2625, 2.586, 0.9717), (-0.2625, 2.586, 0.9717), (-0.2625, 2.586, 0.9717), (-0.1518, 2.704, 1.038), (-0.1518, 2.704, 1.038), (-0.1518, 2.704, 1.038), (-0.0508, 2.704, 1.038), (-0.0508, 2.704, 1.038), (-0.0508, 2.704, 1.038), (0.05988, 2.586, 0.9717), (0.05988, 2.586, 0.9717), (0.05988, 2.586, 0.9717), (-0.1518, 2.239, 0.7759), (-0.1518, 2.239, 0.7759), (-0.1518, 2.239, 0.7759), (-0.2625, 2.345, 0.8358), (-0.2625, 2.345, 0.8358), (-0.2625, 2.345, 0.8358), (0.05988, 2.345, 0.8358), (0.05988, 2.345, 0.8358), (0.05988, 2.345, 0.8358), (-0.0508, 2.239, 0.7759), (-0.0508, 2.239, 0.7759), (-0.0508, 2.239, 0.7759), (0.05988, 2.017, -0.02286), (0.05988, 2.017, -0.02286), (0.05988, 2.059, -0.09523), (0.05988, 2.059, -0.09523), (-0.2625, 2.059, -0.09523), (-0.2625, 2.059, -0.09523), (-0.2625, 2.017, -0.02286), (-0.2625, 2.017, -0.02286)], [(800, 67), (609, 899), (900, 615), (622, 901), (902, 627), (109, 909), (912, 108), (107, 884), (106, 905), (1407, 307), (1228, 1494), (1495, 1234), (1241, 1496), (1497, 1246), (354, 1504), (1507, 353), (352, 1479), (351, 1500)], [(944, 957, 1023, 1026), (1075, 1073, 704, 710, 1061, 1059), (1046, 1069, 1145, 1135), (465, 467, 1064, 1072, 652), (819, 540, 562, 834), (835, 563, 571, 837), (838, 572, 580, 840), (581, 591, 934, 931), (845, 605, 849), (850, 603, 616, 852), (853, 617, 629, 855), (856, 630, 637, 858), (643, 639, 556, 561), (650, 646, 590, 599), (826, 1051, 1049, 1055, 1053, 830), (659, 655, 582, 573), (665, 661, 638, 631), (671, 667, 538, 549), (677, 673, 569, 578), (683, 679, 626, 636), (689, 685, 564, 541), (695, 691, 618, 604), (669, 690, 539, 536), (488, 462, 969, 967, 973, 971), (698, 651, 600, 612), (829, 1054, 1062, 711, 832), (657, 700, 593, 583), (641, 672, 550, 555), (648, 678, 579, 589), (965, 948, 1029, 1031), (687, 660, 8, 7), (693, 666, 18, 16), (864, 645, 560, 557), (955, 978, 1017, 1020), (681, 699, 613, 625), (1077, 1060, 1127, 1130), (702, 696, 602, 592), (862, 684, 635, 632), (527, 530, 682, 863), (504, 509, 694, 701), (1125, 1140, 1090, 1101), (524, 519, 697, 680), (1027, 1024, 985, 994), (703, 480, 780, 777), (516, 521, 664, 692), (486, 491, 658, 686), (494, 489, 972, 980, 674), (506, 501, 676, 647), (476, 471, 670, 640), (498, 503, 42, 656), (1067, 1081, 1133, 1141), (518, 513, 649, 41), (975, 968, 1035, 1013), (455, 458, 688, 668), (510, 515, 39, 40), (459, 485, 37, 38), (531, 525, 35, 36), (500, 495, 675, 34), (470, 456, 31, 32), (522, 533, 662, 30), (492, 497, 27, 28), (468, 473, 1082, 1080, 1065, 1063), (512, 507, 24, 25), (482, 477, 22, 642), (1033, 1030, 991, 1004), (963, 961, 653, 707, 949, 947), (461, 464, 654, 962, 970), (952, 960, 881, 565, 568), (728, 998, 895, 734, 738), (1021, 1018, 1009, 988), (995, 993, 983, 981, 718, 722), (1015, 1036, 1001, 1012), (726, 723, 743, 741), (724, 729, 737, 739), (893, 896, 735, 733), (982, 987, 1007, 1005, 730, 719), (49, 736, 740, 51), (1006, 1011, 999, 997, 727, 731), (898, 996, 45, 50, 48), (721, 732, 1039, 1038), (47, 46, 742, 1041, 1040), (1042, 53, 744, 891), (1143, 1134, 1117, 1112), (823, 708, 1044, 1052, 827), (1057, 1050, 1139, 1123), (474, 479, 706, 1074, 1083), (1095, 1103, 750, 766, 762), (1137, 1146, 1108, 1092), (1102, 1100, 1088, 1085, 745, 748), (1131, 1128, 1098, 1120), (1087, 1106, 752, 746), (757, 1114, 1122, 760, 764), (1121, 1119, 1096, 1094, 761, 759), (59, 58, 765, 763), (1105, 1111, 1115, 1113, 756, 753), (749, 755, 61, 60), (747, 754, 1148, 1154), (56, 758, 768, 1149, 1147), (57, 751, 769, 767), (1150, 63, 770, 1151), (783, 778, 793, 797), (483, 644, 771, 774), (715, 705, 779, 785), (598, 585, 595), (65, 781, 794, 792), (802, 805, 808, 873), (810, 813, 801, 795), (789, 786, 809, 806), (68, 815, 798), (788, 870, 874, 69), (811, 803, 875, 814), (23, 865, 867, 773), (772, 868, 871, 787), (534, 816, 712, 663), (29, 714, 859, 20), (716, 866, 558, 831), (620, 857, 860, 633), (607, 854, 81, 621), (596, 851, 80, 608), (586, 847, 79, 597), (575, 841, 846, 587), (566, 839, 843, 576), (879, 836, 76, 90), (876, 821, 75, 880), (554, 551, 559, 5), (548, 545, 553, 4), (537, 542, 547, 3), (0, 820, 544, 1), (877, 942, 950, 2, 824), (33, 979, 977, 953, 951, 9), (570, 567, 574, 577), (11, 91, 584, 588), (13, 92, 601), (15, 93, 606, 611), (619, 624, 907, 913), (19, 95, 634, 21), (43, 717, 104, 6), (775, 64, 66, 790), (872, 799, 100, 87), (84, 97, 784, 869), (85, 98, 99, 86), (817, 528, 861, 713), (83, 105, 96, 82), (552, 828, 833, 74), (546, 825, 103, 73), (543, 822, 102, 72), (70, 878, 101, 71), (914, 910, 920, 929), (623, 911, 904, 610), (908, 883, 922, 919), (897, 894, 1003, 989), (614, 94, 903, 882), (17, 885, 113, 628), (925, 928, 889, 916), (886, 917, 915, 888), (906, 112, 116, 926), (890, 720, 1037), (118, 918, 923, 927), (120, 930, 921, 887), (117, 115, 119, 121), (110, 114, 924, 111), (936, 932, 939), (594, 844, 938, 935), (78, 842, 937, 940), (77, 10, 933, 124), (125, 122, 123), (943, 946, 128, 941), (954, 956, 959, 133), (964, 966, 136, 137), (974, 976, 140, 141), (984, 986, 152), (990, 992, 155, 156), (1000, 1002, 159, 160), (1008, 1010, 163), (138, 1014, 1016, 139), (1022, 131, 130, 1019), (1028, 127, 126, 1025), (134, 1032, 1034, 135), (148, 162, 161, 149), (150, 143, 142, 151), (153, 145, 144, 154), (146, 158, 157, 147), (945, 129, 88, 89, 132, 958), (164, 167, 166, 165), (725, 44, 892, 52), (1045, 1048, 170, 1043), (1056, 1058, 174, 175), (1066, 1068, 1071, 179), (1076, 1079, 1084), (1089, 1091, 1086), (1097, 1099, 197, 198), (1107, 1110, 1104), (1116, 1118, 204, 205), (172, 1124, 1126, 173), (1132, 181, 180, 1129), (168, 1136, 1138, 169), (176, 1142, 1144, 177), (186, 196, 195, 187), (202, 191, 190, 203), (184, 193, 192, 185), (199, 189, 188, 200), (26, 178, 1070, 1047, 171, 709), (208, 1152, 1153, 209), (55, 54, 206, 207, 62), (14, 848, 12), (182, 183, 1078), (201, 194, 1093, 1109), (1539, 1621, 1618, 1552), (1670, 1654, 1656, 1329, 1323, 1668), (1641, 1730, 1740, 1664), (466, 1271, 1667, 1659, 469), (1414, 1429, 1181, 1159), (1430, 1432, 1190, 1182), (1433, 1435, 1199, 1191), (1200, 1526, 1529, 1210), (1440, 1444, 1224), (1445, 1447, 1235, 1222), (1448, 1450, 1248, 1236), (1451, 1453, 1256, 1249), (1262, 1180, 1175, 1258), (1269, 1218, 1209, 1265), (1421, 1425, 1648, 1650, 1644, 1646), (1278, 1192, 1201, 1274), (1284, 1250, 1257, 1280), (1290, 1168, 1157, 1286), (1296, 1197, 1188, 1292), (1302, 1255, 1245, 1298), (1308, 1160, 1183, 1304), (1314, 1223, 1237, 1310), (1288, 1155, 1158, 1309), (490, 1566, 1568, 1562, 1564, 463), (1317, 1231, 1219, 1270), (1424, 1427, 1330, 1657, 1649), (1276, 1202, 1212, 1319), (1260, 1174, 1169, 1291), (1267, 1208, 1198, 1297), (1560, 1626, 1624, 1543), (1306, 243, 244, 1279), (1312, 252, 254, 1285), (1459, 1176, 1179, 1264), (1550, 1615, 1612, 1573), (1300, 1244, 1232, 1318), (1672, 1725, 1722, 1655), (1321, 1211, 1221, 1315), (1457, 1251, 1254, 1303), (529, 1458, 1301, 532), (505, 1320, 1313, 511), (1720, 1696, 1685, 1735), (526, 1299, 1316, 520), (1622, 1589, 1580, 1619), (1322, 1393, 782, 481), (517, 1311, 1283, 523), (487, 1305, 1277, 493), (496, 1293, 1575, 1567, 221), (508, 1266, 1295, 502), (478, 1259, 1289, 472), (499, 1275, 278, 226), (1662, 1736, 1728, 1676), (231, 277, 1268, 514), (1570, 1608, 1630, 1563), (457, 1287, 1307, 460), (228, 276, 275, 230), (210, 274, 273, 220), (235, 272, 271, 233), (225, 270, 1294, 223), (214, 268, 267, 212), (232, 266, 1281, 535), (222, 264, 263, 224), (215, 1658, 1660, 1675, 1677, 475), (229, 261, 260, 227), (484, 1261, 258, 216), (1628, 1599, 1586, 1625), (1558, 1542, 1544, 1326, 1272, 1556), (211, 1565, 1557, 1273, 213), (1547, 1187, 1184, 1476, 1555), (1347, 1357, 1353, 1490, 1593), (1616, 1583, 1604, 1613), (1590, 1341, 1337, 1576, 1578, 1588), (1610, 1607, 1596, 1631), (1345, 1360, 1362, 1342), (1343, 1358, 1356, 1348), (1488, 1352, 1354, 1491), (1577, 1338, 1349, 1600, 1602, 1582), (285, 287, 1359, 1355), (1601, 1350, 1346, 1592, 1594, 1606), (1493, 284, 286, 281, 1591), (1340, 1633, 1634, 1351), (283, 1635, 1636, 1361, 282), (1637, 1486, 1363, 289), (1738, 1707, 1712, 1729), (1418, 1422, 1647, 1639, 1327), (1652, 1718, 1734, 1645), (217, 1678, 1669, 1325, 219), (1690, 1381, 1385, 1369, 1698), (1732, 1687, 1703, 1741), (1697, 1367, 1364, 1680, 1683, 1695), (1726, 1715, 1693, 1723), (1682, 1365, 1371, 1701), (1376, 1383, 1379, 1717, 1709), (1716, 1378, 1380, 1689, 1691, 1714), (295, 1382, 1384, 294), (1700, 1372, 1375, 1708, 1710, 1706), (1368, 296, 297, 1374), (1366, 1749, 1743, 1373), (292, 1742, 1744, 1387, 1377), (293, 1386, 1388, 1370), (1745, 1746, 1389, 299), (1396, 1404, 1403, 1394), (218, 776, 1390, 1263), (1334, 1398, 303, 1324), (1217, 1214, 1204), (1395, 1402, 796, 300), (804, 1468, 1409, 807), (812, 304, 1408, 1411), (791, 309, 1410, 1399), (308, 1405, 1413), (1401, 310, 1469, 1465), (350, 1412, 1470, 329), (259, 1392, 1462, 1460), (1391, 1400, 1466, 1463), (234, 1282, 1331, 818), (265, 256, 1454, 1333), (1335, 1426, 1177, 1461), (1239, 1252, 1455, 1452), (1226, 1240, 323, 1449), (1215, 1227, 322, 1446), (1205, 1216, 321, 1442), (1194, 1206, 1441, 1436), (1185, 1195, 1438, 1434), (1474, 334, 318, 1431), (1471, 1475, 317, 1416), (1173, 241, 1178, 1170), (1167, 240, 1172, 1164), (1156, 239, 1166, 1161), (236, 237, 1163, 1415), (1472, 1419, 238, 1545, 1537), (269, 245, 1546, 1548, 1572, 1574), (1189, 1196, 1193, 1186), (247, 1207, 1203, 335), (249, 1220, 336), (251, 1230, 1225, 337), (1238, 1508, 1502, 1243), (255, 257, 1253, 339), (279, 242, 348, 1336), (301, 305, 306, 302), (1467, 330, 344, 1406), (326, 1464, 1397, 341), (327, 328, 343, 342), (311, 1332, 1456, 331), (325, 324, 340, 349), (1171, 316, 1428, 1423), (1165, 315, 347, 1420), (1162, 314, 346, 1417), (312, 313, 345, 1473), (1509, 1524, 1515, 1505), (1242, 1229, 1499, 1506), (1503, 1514, 1517, 1478), (1492, 1584, 1598, 1489), (1233, 1477, 1498, 338), (253, 1247, 358, 1480), (1520, 1511, 1484, 1523), (1481, 1483, 1510, 1512), (1501, 1521, 361, 357), (1485, 1632, 1339), (363, 1522, 1518, 1513), (365, 1482, 1516, 1525), (362, 366, 364, 360), (355, 356, 1519, 359), (1531, 1534, 1527), (1213, 1530, 1533, 1439), (320, 1535, 1532, 1437), (319, 369, 1528, 246), (370, 368, 367), (1538, 1536, 373, 1541), (1549, 378, 1554, 1551), (1559, 382, 381, 1561), (1569, 386, 385, 1571), (1579, 397, 1581), (1585, 401, 400, 1587), (1595, 405, 404, 1597), (1603, 408, 1605), (383, 384, 1611, 1609), (1617, 1614, 375, 376), (1623, 1620, 371, 372), (379, 380, 1629, 1627), (393, 394, 406, 407), (395, 396, 387, 388), (398, 399, 389, 390), (391, 392, 402, 403), (1540, 1553, 377, 333, 332, 374), (409, 410, 411, 412), (1344, 288, 1487, 280), (1640, 1638, 415, 1643), (1651, 420, 419, 1653), (1661, 424, 1666, 1663), (1671, 1679, 1674), (1684, 1681, 1686), (1692, 443, 442, 1694), (1702, 1699, 1705), (1711, 450, 449, 1713), (417, 418, 1721, 1719), (1727, 1724, 425, 426), (413, 414, 1733, 1731), (421, 422, 1739, 1737), (431, 432, 440, 441), (447, 448, 435, 436), (429, 430, 437, 438), (444, 445, 433, 434), (262, 1328, 416, 1642, 1665, 423), (453, 454, 1748, 1747), (291, 298, 452, 451, 290), (250, 248, 1443), (427, 1673, 428), (446, 1704, 1688, 439)])
_uv = me_plane.uv_layers.new(name='UVMap')
_uv.uv.foreach_set('vector', [0.3807, 0.7239, 0.3218, 0.7204, 0.3555, 0.655, 0.3814, 0.6578, 0.911, 0.1256, 0.928, 0.1141, 0.9974, 0.1148, 0.9878, 0.1687, 0.92, 0.1556, 0.9085, 0.1386, 0.8941, 0.7069, 0.8902, 0.7182, 0.7539, 0.6735, 0.7587, 0.6588, 0.6324, 0.03623, 0.7794, 0.06466, 0.7783, 0.07043, 0.7613, 0.0819, 0.6285, 0.05619, 0.4394, 0.2555, 0.4186, 0.3445, 0.3213, 0.3333, 0.3401, 0.246, 0.3401, 0.246, 0.3213, 0.3333, 0.2536, 0.2976, 0.2457, 0.2524, 0.2457, 0.2524, 0.2536, 0.2976, 0.1813, 0.3111, 0.194, 0.2646, 0.2108, 0.4623, 0.2551, 0.4864, 0.1938, 0.5301, 0.1661, 0.5075, 0.1606, 0.2092, 0.1177, 0.2155, 0.141, 0.1719, 0.141, 0.1719, 0.1177, 0.2155, 0.06562, 0.1513, 0.07801, 0.1312, 0.07801, 0.1312, 0.06562, 0.1513, 0.04219, 0.1333, 0.04596, 0.1155, 0.04596, 0.1155, 0.04219, 0.1333, 0.01273, 0.1036, 0.01511, 0.09575, 0.8581, 0.4114, 0.7982, 0.4092, 0.8058, 0.3461, 0.8455, 0.3589, 0.1481, 0.02448, 0.1811, 0.0253, 0.1806, 0.06863, 0.147, 0.06902, 0.7345, 0.2076, 0.7389, 0.1726, 0.7603, 0.1658, 0.8584, 0.2018, 0.8676, 0.2205, 0.8561, 0.2461, 0.2365, 0.3655, 0.1722, 0.3635, 0.1813, 0.3111, 0.2536, 0.2976, 0.03795, 0.1443, 0.006201, 0.1095, 0.01273, 0.1036, 0.04219, 0.1333, 0.7019, 0.4177, 0.5603, 0.416, 0.5701, 0.3525, 0.7096, 0.3564, 0.2182, 0.02604, 0.2748, 0.02807, 0.2746, 0.07644, 0.2171, 0.06821, 0.0717, 0.006544, 0.08887, 0.01997, 0.08618, 0.03308, 0.06983, 0.01553, 0.4073, 0.4075, 0.3091, 0.3946, 0.3213, 0.3333, 0.4186, 0.3445, 0.09467, 0.2404, 0.06321, 0.1811, 0.06562, 0.1513, 0.1272, 0.2077, 0.5603, 0.416, 0.4073, 0.4075, 0.4186, 0.3445, 0.5701, 0.3525, 0.3996, 0.0001743, 0.4945, 0.009816, 0.4939, 0.01452, 0.4757, 0.02851, 0.4154, 0.02229, 0.3995, 0.005104, 0.1114, 0.02243, 0.1481, 0.02448, 0.147, 0.06902, 0.1125, 0.0405, 0.8561, 0.2461, 0.8835, 0.2409, 0.892, 0.2513, 0.8656, 0.314, 0.862, 0.3211, 0.1722, 0.3635, 0.1356, 0.342, 0.154, 0.2668, 0.1813, 0.3111, 0.7982, 0.4092, 0.7019, 0.4177, 0.7096, 0.3564, 0.8058, 0.3461, 0.1811, 0.0253, 0.2182, 0.02604, 0.2171, 0.06821, 0.1806, 0.06863, 0.4133, 0.7251, 0.4028, 0.7251, 0.4029, 0.6595, 0.4132, 0.6596, 0.3091, 0.3946, 0.2365, 0.3655, 0.2536, 0.2976, 0.3213, 0.3333, 0.06321, 0.1811, 0.03795, 0.1443, 0.04219, 0.1333, 0.06562, 0.1513, 0.904, 0.3584, 0.8975, 0.37, 0.8483, 0.3443, 0.8549, 0.3324, 0.3003, 0.7171, 0.2912, 0.7126, 0.3227, 0.647, 0.3326, 0.6509, 0.08887, 0.01997, 0.1114, 0.02243, 0.1125, 0.0405, 0.08618, 0.03308, 0.8047, 0.8042, 0.7969, 0.8143, 0.7372, 0.7676, 0.7448, 0.758, 0.08355, 0.272, 0.07424, 0.2338, 0.1177, 0.2155, 0.1596, 0.2507, 0.06269, 0.00756, 0.0717, 0.006544, 0.06983, 0.01553, 0.06104, 0.0169, 0.06392, 0.001536, 0.07302, 0.0006258, 0.0717, 0.006544, 0.06269, 0.00756, 0.05725, 0.2747, 0.05325, 0.236, 0.07424, 0.2338, 0.08355, 0.272, 0.7948, 0.6058, 0.7711, 0.637, 0.6784, 0.6145, 0.6801, 0.6058, 0.08908, 0.0001741, 0.1128, 0.001436, 0.1114, 0.02243, 0.08887, 0.01997, 0.3814, 0.6578, 0.3555, 0.655, 0.3773, 0.5788, 0.3819, 0.5803, 0.9492, 0.4748, 0.9426, 0.4795, 0.9365, 0.4559, 0.9427, 0.4495, 0.04483, 0.1919, 0.02075, 0.1546, 0.03795, 0.1443, 0.06321, 0.1811, 0.3053, 0.4144, 0.2297, 0.3956, 0.2365, 0.3655, 0.3091, 0.3946, 0.2745, 0.006647, 0.3996, 0.0001743, 0.3995, 0.005104, 0.3832, 0.02175, 0.2748, 0.02807, 0.1816, 0.004519, 0.2188, 0.00506, 0.2182, 0.02604, 0.1811, 0.0253, 0.8006, 0.4284, 0.7027, 0.4373, 0.7019, 0.4177, 0.7982, 0.4092, 0.1666, 0.3824, 0.1255, 0.3667, 0.1356, 0.342, 0.1722, 0.3635, 0.8754, 0.7329, 0.8175, 0.7875, 0.7491, 0.737, 0.75, 0.6982, 0.1128, 0.001436, 0.149, 0.003598, 0.1481, 0.02448, 0.1114, 0.02243, 0.495, 0.7195, 0.4354, 0.7239, 0.4346, 0.6581, 0.46, 0.6557, 0.5596, 0.4359, 0.4054, 0.4273, 0.4073, 0.4075, 0.5603, 0.416, 0.07596, 0.2504, 0.04483, 0.1919, 0.06321, 0.1811, 0.09467, 0.2404, 0.4054, 0.4273, 0.3053, 0.4144, 0.3091, 0.3946, 0.4073, 0.4075, 0.07302, 0.0006258, 0.08908, 0.0001741, 0.08887, 0.01997, 0.0717, 0.006544, 0.2188, 0.00506, 0.2745, 0.006647, 0.2748, 0.02807, 0.2182, 0.02604, 0.7027, 0.4373, 0.5596, 0.4359, 0.5603, 0.416, 0.7019, 0.4177, 0.02075, 0.1546, 0.0001741, 0.1122, 0.006201, 0.1095, 0.03795, 0.1443, 0.2297, 0.3956, 0.1666, 0.3824, 0.1722, 0.3635, 0.2365, 0.3655, 0.7794, 0.06466, 0.9177, 0.09136, 0.9165, 0.09714, 0.8979, 0.1083, 0.7944, 0.08831, 0.7783, 0.07043, 0.149, 0.003598, 0.1816, 0.004519, 0.1811, 0.0253, 0.1481, 0.02448, 0.8561, 0.4198, 0.8006, 0.4284, 0.7982, 0.4092, 0.8581, 0.4114, 0.4132, 0.6596, 0.4029, 0.6595, 0.4038, 0.5851, 0.4142, 0.5853, 0.4892, 0.04661, 0.5075, 0.03288, 0.6285, 0.05619, 0.6151, 0.09451, 0.5015, 0.07472, 0.4876, 0.05716, 0.4945, 0.009816, 0.6324, 0.03623, 0.6285, 0.05619, 0.5075, 0.03288, 0.4939, 0.01452, 0.3844, 0.06295, 0.3943, 0.07364, 0.3801, 0.1162, 0.2657, 0.1325, 0.2746, 0.07644, 0.5206, 0.5275, 0.5099, 0.5303, 0.5056, 0.5228, 0.5175, 0.5105, 0.5226, 0.5133, 0.3326, 0.6509, 0.3227, 0.647, 0.346, 0.5692, 0.3561, 0.5722, 0.4563, 0.518, 0.4523, 0.5327, 0.4475, 0.5339, 0.4235, 0.5266, 0.423, 0.5263, 0.4479, 0.5108, 0.46, 0.6557, 0.4346, 0.6581, 0.4363, 0.581, 0.4408, 0.5797, 0.3373, 0.5229, 0.3578, 0.488, 0.3696, 0.4949, 0.3491, 0.5298, 0.5634, 0.5333, 0.5206, 0.5275, 0.5226, 0.5133, 0.5654, 0.5191, 0.5056, 0.5228, 0.4635, 0.5131, 0.4673, 0.4965, 0.5094, 0.5061, 0.4235, 0.5266, 0.4276, 0.5463, 0.4226, 0.5552, 0.4031, 0.5616, 0.4025, 0.5612, 0.423, 0.5263, 0.5094, 0.5061, 0.4673, 0.4965, 0.4686, 0.4909, 0.5107, 0.5005, 0.3162, 0.5444, 0.3162, 0.5186, 0.3183, 0.5144, 0.3324, 0.5137, 0.3373, 0.5229, 0.3165, 0.5449, 0.4635, 0.5131, 0.4563, 0.518, 0.4479, 0.5108, 0.4524, 0.4972, 0.4581, 0.4969, 0.423, 0.5263, 0.4025, 0.5612, 0.388, 0.5527, 0.4086, 0.5178, 0.3165, 0.5449, 0.3373, 0.5229, 0.3491, 0.5298, 0.3319, 0.5612, 0.3225, 0.5606, 0.3799, 0.5479, 0.3491, 0.5298, 0.3696, 0.4949, 0.4005, 0.5131, 0.75, 0.6982, 0.7491, 0.737, 0.6593, 0.6668, 0.6632, 0.6589, 0.6059, 0.1526, 0.6151, 0.09451, 0.7276, 0.1519, 0.7389, 0.1726, 0.7345, 0.2076, 0.877, 0.6073, 0.8912, 0.6861, 0.7711, 0.637, 0.7948, 0.6058, 0.9177, 0.09136, 0.9998, 0.1063, 0.9974, 0.1148, 0.928, 0.1141, 0.9165, 0.09714, 0.8503, 0.4682, 0.8445, 0.4732, 0.8347, 0.4665, 0.8365, 0.4547, 0.8437, 0.4546, 0.7587, 0.6588, 0.7539, 0.6735, 0.67, 0.643, 0.6741, 0.6313, 0.8445, 0.4732, 0.8445, 0.4854, 0.8357, 0.488, 0.8136, 0.4829, 0.8125, 0.4822, 0.8347, 0.4665, 0.7448, 0.758, 0.7372, 0.7676, 0.6406, 0.6946, 0.6489, 0.6836, 0.8136, 0.4829, 0.7945, 0.5169, 0.7933, 0.5162, 0.8125, 0.4822, 0.8001, 0.5453, 0.8114, 0.5471, 0.8122, 0.5545, 0.7985, 0.5596, 0.7935, 0.5548, 0.8122, 0.5545, 0.8327, 0.5527, 0.8429, 0.5613, 0.8446, 0.5818, 0.8353, 0.593, 0.8028, 0.5657, 0.8028, 0.5657, 0.8353, 0.593, 0.8308, 0.5983, 0.7983, 0.571, 0.7945, 0.5169, 0.8153, 0.5309, 0.8197, 0.5387, 0.8114, 0.5471, 0.8001, 0.5453, 0.7931, 0.5167, 0.764, 0.5794, 0.7812, 0.5421, 0.7914, 0.5468, 0.7741, 0.584, 0.8125, 0.4822, 0.7933, 0.5162, 0.7784, 0.5074, 0.7995, 0.4721, 0.7933, 0.5162, 0.7812, 0.5421, 0.7685, 0.5362, 0.7691, 0.5125, 0.7784, 0.5074, 0.7812, 0.5421, 0.764, 0.5794, 0.7513, 0.5735, 0.7685, 0.5362, 0.7693, 0.5019, 0.7489, 0.4898, 0.77, 0.4545, 0.7903, 0.4667, 0.949, 0.4543, 0.9427, 0.4495, 0.9086, 0.4055, 0.919, 0.4058, 0.9791, 0.5019, 0.9713, 0.4992, 0.969, 0.4694, 0.977, 0.4719, 0.9543, 0.4804, 0.9492, 0.4748, 0.9427, 0.4495, 0.949, 0.4543, 0.147, 0.06902, 0.1763, 0.1157, 0.1465, 0.1091, 0.9427, 0.4495, 0.9365, 0.4559, 0.897, 0.4189, 0.9086, 0.4055, 0.9701, 0.3442, 0.9705, 0.3465, 0.9679, 0.3482, 0.9676, 0.3459, 0.9643, 0.3429, 0.9638, 0.346, 0.9319, 0.3624, 0.933, 0.3419, 0.9721, 0.4058, 0.9591, 0.4074, 0.9679, 0.3482, 0.9705, 0.3465, 0.9319, 0.3624, 0.9638, 0.346, 0.9372, 0.3727, 0.9591, 0.4074, 0.9459, 0.3897, 0.9659, 0.3471, 0.9679, 0.3482, 0.9697, 0.3419, 0.9701, 0.3442, 0.9676, 0.3459, 0.9672, 0.3436, 0.9713, 0.4992, 0.9625, 0.4896, 0.9592, 0.4618, 0.969, 0.4694, 0.969, 0.4694, 0.9592, 0.4618, 0.9376, 0.4059, 0.9591, 0.4074, 0.0001741, 0.1122, 0.004501, 0.08847, 0.009151, 0.09153, 0.006201, 0.1095, 0.006201, 0.1095, 0.009151, 0.09153, 0.01511, 0.09575, 0.01273, 0.1036, 0.9106, 0.3468, 0.904, 0.3584, 0.8549, 0.3324, 0.862, 0.3211, 0.04845, 0.09613, 0.04596, 0.1155, 0.01511, 0.09575, 0.02124, 0.08555, 0.08421, 0.1084, 0.07801, 0.1312, 0.04596, 0.1155, 0.04845, 0.09613, 0.1482, 0.1025, 0.141, 0.1719, 0.07801, 0.1312, 0.08421, 0.1084, 0.1763, 0.1157, 0.1606, 0.2092, 0.141, 0.1719, 0.1482, 0.1025, 0.2134, 0.1174, 0.1978, 0.2198, 0.1606, 0.2092, 0.1763, 0.1157, 0.2657, 0.1325, 0.2487, 0.2305, 0.1978, 0.2198, 0.2134, 0.1174, 0.3801, 0.1162, 0.3417, 0.2338, 0.2487, 0.2305, 0.2657, 0.1325, 0.4712, 0.1326, 0.4394, 0.2555, 0.3417, 0.2338, 0.3801, 0.1162, 0.8058, 0.3461, 0.8162, 0.3033, 0.8549, 0.3324, 0.8483, 0.3443, 0.7096, 0.3564, 0.719, 0.3, 0.8162, 0.3033, 0.8058, 0.3461, 0.5701, 0.3525, 0.5867, 0.2681, 0.719, 0.3, 0.7096, 0.3564, 0.4186, 0.3445, 0.4394, 0.2555, 0.5867, 0.2681, 0.5701, 0.3525, 0.4712, 0.1326, 0.482, 0.08582, 0.5015, 0.07472, 0.6151, 0.09451, 0.6059, 0.1526, 0.2748, 0.02807, 0.3832, 0.02175, 0.3988, 0.03799, 0.3989, 0.04817, 0.3844, 0.06295, 0.2746, 0.07644, 0.2746, 0.07644, 0.2657, 0.1325, 0.2134, 0.1174, 0.2171, 0.06821, 0.2171, 0.06821, 0.2134, 0.1174, 0.1763, 0.1157, 0.1806, 0.06863, 0.1806, 0.06863, 0.1763, 0.1157, 0.147, 0.06902, 0.147, 0.06902, 0.1465, 0.1091, 0.1034, 0.06147, 0.1125, 0.0405, 0.16, 0.6097, 0.17, 0.6181, 0.1314, 0.6398, 0.1215, 0.6353, 0.08618, 0.03308, 0.0789, 0.04293, 0.06104, 0.0169, 0.06983, 0.01553, 0.9145, 0.3398, 0.9106, 0.3468, 0.862, 0.3211, 0.8656, 0.314, 0.977, 0.4719, 0.969, 0.4694, 0.9591, 0.4074, 0.9721, 0.4058, 0.9459, 0.3897, 0.9372, 0.3727, 0.9638, 0.346, 0.9659, 0.3471, 0.9625, 0.4896, 0.9543, 0.4804, 0.949, 0.4543, 0.9592, 0.4618, 0.9592, 0.4618, 0.949, 0.4543, 0.919, 0.4058, 0.9376, 0.4059, 0.004501, 0.08847, 0.01027, 0.07531, 0.01465, 0.07917, 0.009151, 0.09153, 0.009151, 0.09153, 0.01465, 0.07917, 0.02124, 0.08555, 0.01511, 0.09575, 0.8162, 0.3033, 0.8561, 0.2461, 0.862, 0.3211, 0.8549, 0.3324, 0.719, 0.3, 0.7345, 0.2076, 0.8561, 0.2461, 0.8162, 0.3033, 0.5867, 0.2681, 0.6059, 0.1526, 0.7345, 0.2076, 0.719, 0.3, 0.4394, 0.2555, 0.4712, 0.1326, 0.6059, 0.1526, 0.5867, 0.2681, 0.1215, 0.6353, 0.1314, 0.6398, 0.111, 0.6473, 0.1015, 0.6467, 0.16, 0.6097, 0.1215, 0.6353, 0.1096, 0.6013, 0.1493, 0.5747, 0.1314, 0.6398, 0.15, 0.6536, 0.1187, 0.6575, 0.111, 0.6473, 0.4635, 0.5131, 0.5056, 0.5228, 0.4862, 0.5349, 0.4756, 0.5325, 0.1953, 0.6355, 0.1953, 0.661, 0.1453, 0.6763, 0.15, 0.6536, 0.1953, 0.6355, 0.15, 0.6536, 0.1314, 0.6398, 0.17, 0.6181, 0.0863, 0.6277, 0.1015, 0.6467, 0.07699, 0.657, 0.06501, 0.6568, 0.08951, 0.6575, 0.08986, 0.6617, 0.07057, 0.6715, 0.07653, 0.6611, 0.1096, 0.6013, 0.1215, 0.6353, 0.1015, 0.6467, 0.0863, 0.6277, 0.4005, 0.5131, 0.4224, 0.5083, 0.4086, 0.5178, 0.07057, 0.6715, 0.08986, 0.6617, 0.1187, 0.6575, 0.1063, 0.676, 0.07699, 0.657, 0.1015, 0.6467, 0.111, 0.6473, 0.08965, 0.6577, 0.111, 0.6473, 0.1187, 0.6575, 0.08986, 0.6617, 0.08965, 0.6577, 0.1453, 0.6763, 0.1063, 0.676, 0.1187, 0.6575, 0.15, 0.6536, 0.1566, 0.5301, 0.1661, 0.5075, 0.1734, 0.5298, 0.1229, 0.409, 0.1602, 0.3964, 0.1343, 0.4969, 0.1183, 0.484, 0.1602, 0.3964, 0.1767, 0.4298, 0.1494, 0.4896, 0.1343, 0.4969, 0.1767, 0.4298, 0.2108, 0.4623, 0.1661, 0.5075, 0.1494, 0.4896, 0.1734, 0.5298, 0.1661, 0.5075, 0.1938, 0.5301, 0.4691, 0.06921, 0.4876, 0.05716, 0.5015, 0.07472, 0.482, 0.08582, 0.3989, 0.04817, 0.4136, 0.06237, 0.3943, 0.07364, 0.3844, 0.06295, 0.4892, 0.04661, 0.4757, 0.02851, 0.4939, 0.01452, 0.5075, 0.03288, 0.4154, 0.02229, 0.3988, 0.03799, 0.3832, 0.02175, 0.3995, 0.005104, 0.4475, 0.5339, 0.4276, 0.5463, 0.4235, 0.5266, 0.4756, 0.5325, 0.4523, 0.5327, 0.4563, 0.518, 0.4635, 0.5131, 0.5071, 0.5452, 0.4862, 0.5349, 0.5056, 0.5228, 0.5099, 0.5303, 0.4226, 0.5552, 0.4239, 0.5771, 0.4031, 0.5616, 0.495, 0.7195, 0.46, 0.6557, 0.4822, 0.6517, 0.517, 0.7152, 0.3555, 0.655, 0.3218, 0.7204, 0.3003, 0.7171, 0.3326, 0.6509, 0.4029, 0.6595, 0.4028, 0.7251, 0.3807, 0.7239, 0.3814, 0.6578, 0.4133, 0.7251, 0.4132, 0.6596, 0.4346, 0.6581, 0.4354, 0.7239, 0.46, 0.6557, 0.4408, 0.5797, 0.4622, 0.5739, 0.4822, 0.6517, 0.3773, 0.5788, 0.3555, 0.655, 0.3326, 0.6509, 0.3561, 0.5722, 0.4038, 0.5851, 0.4029, 0.6595, 0.3814, 0.6578, 0.3819, 0.5803, 0.4132, 0.6596, 0.4142, 0.5853, 0.4363, 0.581, 0.4346, 0.6581, 0.4691, 0.06921, 0.482, 0.08582, 0.4712, 0.1326, 0.3801, 0.1162, 0.3943, 0.07364, 0.4136, 0.06237, 0.4086, 0.5178, 0.388, 0.5527, 0.3799, 0.5479, 0.4005, 0.5131, 0.3762, 0.4829, 0.4054, 0.4912, 0.4005, 0.5131, 0.3696, 0.4949, 0.7465, 0.1468, 0.7603, 0.1658, 0.7389, 0.1726, 0.7276, 0.1519, 0.8584, 0.2018, 0.8778, 0.1926, 0.8788, 0.2129, 0.8676, 0.2205, 0.7944, 0.08831, 0.7728, 0.09888, 0.7613, 0.0819, 0.7783, 0.07043, 0.911, 0.1256, 0.8979, 0.1083, 0.9165, 0.09714, 0.8357, 0.488, 0.82, 0.5, 0.8136, 0.4829, 0.8643, 0.4842, 0.8445, 0.4854, 0.8445, 0.4732, 0.8503, 0.4682, 0.8143, 0.5114, 0.8153, 0.5309, 0.7945, 0.5169, 0.8197, 0.5387, 0.8327, 0.5527, 0.8122, 0.5545, 0.8114, 0.5471, 0.784, 0.8311, 0.7178, 0.7769, 0.7372, 0.7676, 0.7969, 0.8143, 0.7491, 0.737, 0.8175, 0.7875, 0.8047, 0.8042, 0.7448, 0.758, 0.8941, 0.7069, 0.7587, 0.6588, 0.7711, 0.637, 0.8912, 0.6861, 0.8754, 0.7329, 0.75, 0.6982, 0.7539, 0.6735, 0.8902, 0.7182, 0.7178, 0.7769, 0.6275, 0.7087, 0.6406, 0.6946, 0.7372, 0.7676, 0.6593, 0.6668, 0.7491, 0.737, 0.7448, 0.758, 0.6489, 0.6836, 0.7587, 0.6588, 0.6741, 0.6313, 0.6784, 0.6145, 0.7711, 0.637, 0.67, 0.643, 0.7539, 0.6735, 0.75, 0.6982, 0.6632, 0.6589, 0.6285, 0.05619, 0.7471, 0.1161, 0.7528, 0.1354, 0.7465, 0.1468, 0.7276, 0.1519, 0.6151, 0.09451, 0.7693, 0.5019, 0.7903, 0.4667, 0.7995, 0.4721, 0.7784, 0.5074, 0.8347, 0.4665, 0.8125, 0.4822, 0.7995, 0.4721, 0.8014, 0.4613, 0.8258, 0.4545, 0.1177, 0.2155, 0.1606, 0.2092, 0.1596, 0.2507, 0.9165, 0.09714, 0.928, 0.1141, 0.911, 0.1256, 0.7945, 0.5169, 0.8136, 0.4829, 0.82, 0.5, 0.8143, 0.5114, 0.3807, 0.7239, 0.3814, 0.6578, 0.3555, 0.655, 0.3218, 0.7204, 0.911, 0.1256, 0.9085, 0.1386, 0.92, 0.1556, 0.9878, 0.1687, 0.9974, 0.1148, 0.928, 0.1141, 0.8941, 0.7069, 0.7587, 0.6588, 0.7539, 0.6735, 0.8902, 0.7182, 0.6324, 0.03623, 0.6285, 0.05619, 0.7613, 0.0819, 0.7783, 0.07043, 0.7794, 0.06466, 0.4394, 0.2555, 0.3401, 0.246, 0.3213, 0.3333, 0.4186, 0.3445, 0.3401, 0.246, 0.2457, 0.2524, 0.2536, 0.2976, 0.3213, 0.3333, 0.2457, 0.2524, 0.194, 0.2646, 0.1813, 0.3111, 0.2536, 0.2976, 0.2108, 0.4623, 0.1661, 0.5075, 0.1938, 0.5301, 0.2551, 0.4864, 0.1606, 0.2092, 0.141, 0.1719, 0.1177, 0.2155, 0.141, 0.1719, 0.07801, 0.1312, 0.06562, 0.1513, 0.1177, 0.2155, 0.07801, 0.1312, 0.04596, 0.1155, 0.04219, 0.1333, 0.06562, 0.1513, 0.04596, 0.1155, 0.01511, 0.09575, 0.01273, 0.1036, 0.04219, 0.1333, 0.8581, 0.4114, 0.8455, 0.3589, 0.8058, 0.3461, 0.7982, 0.4092, 0.1481, 0.02448, 0.147, 0.06902, 0.1806, 0.06863, 0.1811, 0.0253, 0.7345, 0.2076, 0.8561, 0.2461, 0.8676, 0.2205, 0.8584, 0.2018, 0.7603, 0.1658, 0.7389, 0.1726, 0.2365, 0.3655, 0.2536, 0.2976, 0.1813, 0.3111, 0.1722, 0.3635, 0.03795, 0.1443, 0.04219, 0.1333, 0.01273, 0.1036, 0.006201, 0.1095, 0.7019, 0.4177, 0.7096, 0.3564, 0.5701, 0.3525, 0.5603, 0.416, 0.2182, 0.02604, 0.2171, 0.06821, 0.2746, 0.07644, 0.2748, 0.02807, 0.0717, 0.006544, 0.06983, 0.01553, 0.08618, 0.03308, 0.08887, 0.01997, 0.4073, 0.4075, 0.4186, 0.3445, 0.3213, 0.3333, 0.3091, 0.3946, 0.09467, 0.2404, 0.1272, 0.2077, 0.06562, 0.1513, 0.06321, 0.1811, 0.5603, 0.416, 0.5701, 0.3525, 0.4186, 0.3445, 0.4073, 0.4075, 0.3996, 0.0001743, 0.3995, 0.005104, 0.4154, 0.02229, 0.4757, 0.02851, 0.4939, 0.01452, 0.4945, 0.009816, 0.1114, 0.02243, 0.1125, 0.0405, 0.147, 0.06902, 0.1481, 0.02448, 0.8561, 0.2461, 0.862, 0.3211, 0.8656, 0.314, 0.892, 0.2513, 0.8835, 0.2409, 0.1722, 0.3635, 0.1813, 0.3111, 0.154, 0.2668, 0.1356, 0.342, 0.7982, 0.4092, 0.8058, 0.3461, 0.7096, 0.3564, 0.7019, 0.4177, 0.1811, 0.0253, 0.1806, 0.06863, 0.2171, 0.06821, 0.2182, 0.02604, 0.4133, 0.7251, 0.4132, 0.6596, 0.4029, 0.6595, 0.4028, 0.7251, 0.3091, 0.3946, 0.3213, 0.3333, 0.2536, 0.2976, 0.2365, 0.3655, 0.06321, 0.1811, 0.06562, 0.1513, 0.04219, 0.1333, 0.03795, 0.1443, 0.904, 0.3584, 0.8549, 0.3324, 0.8483, 0.3443, 0.8975, 0.37, 0.3003, 0.7171, 0.3326, 0.6509, 0.3227, 0.647, 0.2912, 0.7126, 0.08887, 0.01997, 0.08618, 0.03308, 0.1125, 0.0405, 0.1114, 0.02243, 0.8047, 0.8042, 0.7448, 0.758, 0.7372, 0.7676, 0.7969, 0.8143, 0.08355, 0.272, 0.1596, 0.2507, 0.1177, 0.2155, 0.07424, 0.2338, 0.06269, 0.00756, 0.06104, 0.0169, 0.06983, 0.01553, 0.0717, 0.006544, 0.06392, 0.001536, 0.06269, 0.00756, 0.0717, 0.006544, 0.07302, 0.0006258, 0.05725, 0.2747, 0.08355, 0.272, 0.07424, 0.2338, 0.05325, 0.236, 0.7948, 0.6058, 0.6801, 0.6058, 0.6784, 0.6145, 0.7711, 0.637, 0.08908, 0.0001741, 0.08887, 0.01997, 0.1114, 0.02243, 0.1128, 0.001436, 0.3814, 0.6578, 0.3819, 0.5803, 0.3773, 0.5788, 0.3555, 0.655, 0.9492, 0.4748, 0.9427, 0.4495, 0.9365, 0.4559, 0.9426, 0.4795, 0.04483, 0.1919, 0.06321, 0.1811, 0.03795, 0.1443, 0.02075, 0.1546, 0.3053, 0.4144, 0.3091, 0.3946, 0.2365, 0.3655, 0.2297, 0.3956, 0.2745, 0.006647, 0.2748, 0.02807, 0.3832, 0.02175, 0.3995, 0.005104, 0.3996, 0.0001743, 0.1816, 0.004519, 0.1811, 0.0253, 0.2182, 0.02604, 0.2188, 0.00506, 0.8006, 0.4284, 0.7982, 0.4092, 0.7019, 0.4177, 0.7027, 0.4373, 0.1666, 0.3824, 0.1722, 0.3635, 0.1356, 0.342, 0.1255, 0.3667, 0.8754, 0.7329, 0.75, 0.6982, 0.7491, 0.737, 0.8175, 0.7875, 0.1128, 0.001436, 0.1114, 0.02243, 0.1481, 0.02448, 0.149, 0.003598, 0.495, 0.7195, 0.46, 0.6557, 0.4346, 0.6581, 0.4354, 0.7239, 0.5596, 0.4359, 0.5603, 0.416, 0.4073, 0.4075, 0.4054, 0.4273, 0.07596, 0.2504, 0.09467, 0.2404, 0.06321, 0.1811, 0.04483, 0.1919, 0.4054, 0.4273, 0.4073, 0.4075, 0.3091, 0.3946, 0.3053, 0.4144, 0.07302, 0.0006258, 0.0717, 0.006544, 0.08887, 0.01997, 0.08908, 0.0001741, 0.2188, 0.00506, 0.2182, 0.02604, 0.2748, 0.02807, 0.2745, 0.006647, 0.7027, 0.4373, 0.7019, 0.4177, 0.5603, 0.416, 0.5596, 0.4359, 0.02075, 0.1546, 0.03795, 0.1443, 0.006201, 0.1095, 0.0001741, 0.1122, 0.2297, 0.3956, 0.2365, 0.3655, 0.1722, 0.3635, 0.1666, 0.3824, 0.7794, 0.06466, 0.7783, 0.07043, 0.7944, 0.08831, 0.8979, 0.1083, 0.9165, 0.09714, 0.9177, 0.09136, 0.149, 0.003598, 0.1481, 0.02448, 0.1811, 0.0253, 0.1816, 0.004519, 0.8561, 0.4198, 0.8581, 0.4114, 0.7982, 0.4092, 0.8006, 0.4284, 0.4132, 0.6596, 0.4142, 0.5853, 0.4038, 0.5851, 0.4029, 0.6595, 0.4892, 0.04661, 0.4876, 0.05716, 0.5015, 0.07472, 0.6151, 0.09451, 0.6285, 0.05619, 0.5075, 0.03288, 0.4945, 0.009816, 0.4939, 0.01452, 0.5075, 0.03288, 0.6285, 0.05619, 0.6324, 0.03623, 0.3844, 0.06295, 0.2746, 0.07644, 0.2657, 0.1325, 0.3801, 0.1162, 0.3943, 0.07364, 0.5206, 0.5275, 0.5226, 0.5133, 0.5175, 0.5105, 0.5056, 0.5228, 0.5099, 0.5303, 0.3326, 0.6509, 0.3561, 0.5722, 0.346, 0.5692, 0.3227, 0.647, 0.4563, 0.518, 0.4479, 0.5108, 0.423, 0.5263, 0.4235, 0.5266, 0.4475, 0.5339, 0.4523, 0.5327, 0.46, 0.6557, 0.4408, 0.5797, 0.4363, 0.581, 0.4346, 0.6581, 0.3373, 0.5229, 0.3491, 0.5298, 0.3696, 0.4949, 0.3578, 0.488, 0.5634, 0.5333, 0.5654, 0.5191, 0.5226, 0.5133, 0.5206, 0.5275, 0.5056, 0.5228, 0.5094, 0.5061, 0.4673, 0.4965, 0.4635, 0.5131, 0.4235, 0.5266, 0.423, 0.5263, 0.4025, 0.5612, 0.4031, 0.5616, 0.4226, 0.5552, 0.4276, 0.5463, 0.5094, 0.5061, 0.5107, 0.5005, 0.4686, 0.4909, 0.4673, 0.4965, 0.3162, 0.5444, 0.3165, 0.5449, 0.3373, 0.5229, 0.3324, 0.5137, 0.3183, 0.5144, 0.3162, 0.5186, 0.4635, 0.5131, 0.4581, 0.4969, 0.4524, 0.4972, 0.4479, 0.5108, 0.4563, 0.518, 0.423, 0.5263, 0.4086, 0.5178, 0.388, 0.5527, 0.4025, 0.5612, 0.3165, 0.5449, 0.3225, 0.5606, 0.3319, 0.5612, 0.3491, 0.5298, 0.3373, 0.5229, 0.3799, 0.5479, 0.4005, 0.5131, 0.3696, 0.4949, 0.3491, 0.5298, 0.75, 0.6982, 0.6632, 0.6589, 0.6593, 0.6668, 0.7491, 0.737, 0.6059, 0.1526, 0.7345, 0.2076, 0.7389, 0.1726, 0.7276, 0.1519, 0.6151, 0.09451, 0.877, 0.6073, 0.7948, 0.6058, 0.7711, 0.637, 0.8912, 0.6861, 0.9177, 0.09136, 0.9165, 0.09714, 0.928, 0.1141, 0.9974, 0.1148, 0.9998, 0.1063, 0.8503, 0.4682, 0.8437, 0.4546, 0.8365, 0.4547, 0.8347, 0.4665, 0.8445, 0.4732, 0.7587, 0.6588, 0.6741, 0.6313, 0.67, 0.643, 0.7539, 0.6735, 0.8445, 0.4732, 0.8347, 0.4665, 0.8125, 0.4822, 0.8136, 0.4829, 0.8357, 0.488, 0.8445, 0.4854, 0.7448, 0.758, 0.6489, 0.6836, 0.6406, 0.6946, 0.7372, 0.7676, 0.8136, 0.4829, 0.8125, 0.4822, 0.7933, 0.5162, 0.7945, 0.5169, 0.8001, 0.5453, 0.7935, 0.5548, 0.7985, 0.5596, 0.8122, 0.5545, 0.8114, 0.5471, 0.8122, 0.5545, 0.8028, 0.5657, 0.8353, 0.593, 0.8446, 0.5818, 0.8429, 0.5613, 0.8327, 0.5527, 0.8028, 0.5657, 0.7983, 0.571, 0.8308, 0.5983, 0.8353, 0.593, 0.7945, 0.5169, 0.7931, 0.5167, 0.8001, 0.5453, 0.8114, 0.5471, 0.8197, 0.5387, 0.8153, 0.5309, 0.764, 0.5794, 0.7741, 0.584, 0.7914, 0.5468, 0.7812, 0.5421, 0.8125, 0.4822, 0.7995, 0.4721, 0.7784, 0.5074, 0.7933, 0.5162, 0.7933, 0.5162, 0.7784, 0.5074, 0.7691, 0.5125, 0.7685, 0.5362, 0.7812, 0.5421, 0.7812, 0.5421, 0.7685, 0.5362, 0.7513, 0.5735, 0.764, 0.5794, 0.7693, 0.5019, 0.7903, 0.4667, 0.77, 0.4545, 0.7489, 0.4898, 0.949, 0.4543, 0.919, 0.4058, 0.9086, 0.4055, 0.9427, 0.4495, 0.9791, 0.5019, 0.977, 0.4719, 0.969, 0.4694, 0.9713, 0.4992, 0.9543, 0.4804, 0.949, 0.4543, 0.9427, 0.4495, 0.9492, 0.4748, 0.147, 0.06902, 0.1465, 0.1091, 0.1763, 0.1157, 0.9427, 0.4495, 0.9086, 0.4055, 0.897, 0.4189, 0.9365, 0.4559, 0.9701, 0.3442, 0.9676, 0.3459, 0.9679, 0.3482, 0.9705, 0.3465, 0.9643, 0.3429, 0.933, 0.3419, 0.9319, 0.3624, 0.9638, 0.346, 0.9721, 0.4058, 0.9705, 0.3465, 0.9679, 0.3482, 0.9591, 0.4074, 0.9319, 0.3624, 0.9372, 0.3727, 0.9638, 0.346, 0.9591, 0.4074, 0.9679, 0.3482, 0.9659, 0.3471, 0.9459, 0.3897, 0.9697, 0.3419, 0.9672, 0.3436, 0.9676, 0.3459, 0.9701, 0.3442, 0.9713, 0.4992, 0.969, 0.4694, 0.9592, 0.4618, 0.9625, 0.4896, 0.969, 0.4694, 0.9591, 0.4074, 0.9376, 0.4059, 0.9592, 0.4618, 0.0001741, 0.1122, 0.006201, 0.1095, 0.009151, 0.09153, 0.004501, 0.08847, 0.006201, 0.1095, 0.01273, 0.1036, 0.01511, 0.09575, 0.009151, 0.09153, 0.9106, 0.3468, 0.862, 0.3211, 0.8549, 0.3324, 0.904, 0.3584, 0.04845, 0.09613, 0.02124, 0.08555, 0.01511, 0.09575, 0.04596, 0.1155, 0.08421, 0.1084, 0.04845, 0.09613, 0.04596, 0.1155, 0.07801, 0.1312, 0.1482, 0.1025, 0.08421, 0.1084, 0.07801, 0.1312, 0.141, 0.1719, 0.1763, 0.1157, 0.1482, 0.1025, 0.141, 0.1719, 0.1606, 0.2092, 0.2134, 0.1174, 0.1763, 0.1157, 0.1606, 0.2092, 0.1978, 0.2198, 0.2657, 0.1325, 0.2134, 0.1174, 0.1978, 0.2198, 0.2487, 0.2305, 0.3801, 0.1162, 0.2657, 0.1325, 0.2487, 0.2305, 0.3417, 0.2338, 0.4712, 0.1326, 0.3801, 0.1162, 0.3417, 0.2338, 0.4394, 0.2555, 0.8058, 0.3461, 0.8483, 0.3443, 0.8549, 0.3324, 0.8162, 0.3033, 0.7096, 0.3564, 0.8058, 0.3461, 0.8162, 0.3033, 0.719, 0.3, 0.5701, 0.3525, 0.7096, 0.3564, 0.719, 0.3, 0.5867, 0.2681, 0.4186, 0.3445, 0.5701, 0.3525, 0.5867, 0.2681, 0.4394, 0.2555, 0.4712, 0.1326, 0.6059, 0.1526, 0.6151, 0.09451, 0.5015, 0.07472, 0.482, 0.08582, 0.2748, 0.02807, 0.2746, 0.07644, 0.3844, 0.06295, 0.3989, 0.04817, 0.3988, 0.03799, 0.3832, 0.02175, 0.2746, 0.07644, 0.2171, 0.06821, 0.2134, 0.1174, 0.2657, 0.1325, 0.2171, 0.06821, 0.1806, 0.06863, 0.1763, 0.1157, 0.2134, 0.1174, 0.1806, 0.06863, 0.147, 0.06902, 0.1763, 0.1157, 0.147, 0.06902, 0.1125, 0.0405, 0.1034, 0.06147, 0.1465, 0.1091, 0.16, 0.6097, 0.1215, 0.6353, 0.1314, 0.6398, 0.17, 0.6181, 0.08618, 0.03308, 0.06983, 0.01553, 0.06104, 0.0169, 0.0789, 0.04293, 0.9145, 0.3398, 0.8656, 0.314, 0.862, 0.3211, 0.9106, 0.3468, 0.977, 0.4719, 0.9721, 0.4058, 0.9591, 0.4074, 0.969, 0.4694, 0.9459, 0.3897, 0.9659, 0.3471, 0.9638, 0.346, 0.9372, 0.3727, 0.9625, 0.4896, 0.9592, 0.4618, 0.949, 0.4543, 0.9543, 0.4804, 0.9592, 0.4618, 0.9376, 0.4059, 0.919, 0.4058, 0.949, 0.4543, 0.004501, 0.08847, 0.009151, 0.09153, 0.01465, 0.07917, 0.01027, 0.07531, 0.009151, 0.09153, 0.01511, 0.09575, 0.02124, 0.08555, 0.01465, 0.07917, 0.8162, 0.3033, 0.8549, 0.3324, 0.862, 0.3211, 0.8561, 0.2461, 0.719, 0.3, 0.8162, 0.3033, 0.8561, 0.2461, 0.7345, 0.2076, 0.5867, 0.2681, 0.719, 0.3, 0.7345, 0.2076, 0.6059, 0.1526, 0.4394, 0.2555, 0.5867, 0.2681, 0.6059, 0.1526, 0.4712, 0.1326, 0.1215, 0.6353, 0.1015, 0.6467, 0.111, 0.6473, 0.1314, 0.6398, 0.16, 0.6097, 0.1493, 0.5747, 0.1096, 0.6013, 0.1215, 0.6353, 0.1314, 0.6398, 0.111, 0.6473, 0.1187, 0.6575, 0.15, 0.6536, 0.4635, 0.5131, 0.4756, 0.5325, 0.4862, 0.5349, 0.5056, 0.5228, 0.1953, 0.6355, 0.15, 0.6536, 0.1453, 0.6763, 0.1953, 0.661, 0.1953, 0.6355, 0.17, 0.6181, 0.1314, 0.6398, 0.15, 0.6536, 0.0863, 0.6277, 0.06501, 0.6568, 0.07699, 0.657, 0.1015, 0.6467, 0.08951, 0.6575, 0.07653, 0.6611, 0.07057, 0.6715, 0.08986, 0.6617, 0.1096, 0.6013, 0.0863, 0.6277, 0.1015, 0.6467, 0.1215, 0.6353, 0.4005, 0.5131, 0.4086, 0.5178, 0.4224, 0.5083, 0.07057, 0.6715, 0.1063, 0.676, 0.1187, 0.6575, 0.08986, 0.6617, 0.07699, 0.657, 0.08965, 0.6577, 0.111, 0.6473, 0.1015, 0.6467, 0.111, 0.6473, 0.08965, 0.6577, 0.08986, 0.6617, 0.1187, 0.6575, 0.1453, 0.6763, 0.15, 0.6536, 0.1187, 0.6575, 0.1063, 0.676, 0.1566, 0.5301, 0.1734, 0.5298, 0.1661, 0.5075, 0.1229, 0.409, 0.1183, 0.484, 0.1343, 0.4969, 0.1602, 0.3964, 0.1602, 0.3964, 0.1343, 0.4969, 0.1494, 0.4896, 0.1767, 0.4298, 0.1767, 0.4298, 0.1494, 0.4896, 0.1661, 0.5075, 0.2108, 0.4623, 0.1734, 0.5298, 0.1938, 0.5301, 0.1661, 0.5075, 0.4691, 0.06921, 0.482, 0.08582, 0.5015, 0.07472, 0.4876, 0.05716, 0.3989, 0.04817, 0.3844, 0.06295, 0.3943, 0.07364, 0.4136, 0.06237, 0.4892, 0.04661, 0.5075, 0.03288, 0.4939, 0.01452, 0.4757, 0.02851, 0.4154, 0.02229, 0.3995, 0.005104, 0.3832, 0.02175, 0.3988, 0.03799, 0.4475, 0.5339, 0.4235, 0.5266, 0.4276, 0.5463, 0.4756, 0.5325, 0.4635, 0.5131, 0.4563, 0.518, 0.4523, 0.5327, 0.5071, 0.5452, 0.5099, 0.5303, 0.5056, 0.5228, 0.4862, 0.5349, 0.4226, 0.5552, 0.4031, 0.5616, 0.4239, 0.5771, 0.495, 0.7195, 0.517, 0.7152, 0.4822, 0.6517, 0.46, 0.6557, 0.3555, 0.655, 0.3326, 0.6509, 0.3003, 0.7171, 0.3218, 0.7204, 0.4029, 0.6595, 0.3814, 0.6578, 0.3807, 0.7239, 0.4028, 0.7251, 0.4133, 0.7251, 0.4354, 0.7239, 0.4346, 0.6581, 0.4132, 0.6596, 0.46, 0.6557, 0.4822, 0.6517, 0.4622, 0.5739, 0.4408, 0.5797, 0.3773, 0.5788, 0.3561, 0.5722, 0.3326, 0.6509, 0.3555, 0.655, 0.4038, 0.5851, 0.3819, 0.5803, 0.3814, 0.6578, 0.4029, 0.6595, 0.4132, 0.6596, 0.4346, 0.6581, 0.4363, 0.581, 0.4142, 0.5853, 0.4691, 0.06921, 0.4136, 0.06237, 0.3943, 0.07364, 0.3801, 0.1162, 0.4712, 0.1326, 0.482, 0.08582, 0.4086, 0.5178, 0.4005, 0.5131, 0.3799, 0.5479, 0.388, 0.5527, 0.3762, 0.4829, 0.3696, 0.4949, 0.4005, 0.5131, 0.4054, 0.4912, 0.7465, 0.1468, 0.7276, 0.1519, 0.7389, 0.1726, 0.7603, 0.1658, 0.8584, 0.2018, 0.8676, 0.2205, 0.8788, 0.2129, 0.8778, 0.1926, 0.7944, 0.08831, 0.7783, 0.07043, 0.7613, 0.0819, 0.7728, 0.09888, 0.911, 0.1256, 0.9165, 0.09714, 0.8979, 0.1083, 0.8357, 0.488, 0.8136, 0.4829, 0.82, 0.5, 0.8643, 0.4842, 0.8503, 0.4682, 0.8445, 0.4732, 0.8445, 0.4854, 0.8143, 0.5114, 0.7945, 0.5169, 0.8153, 0.5309, 0.8197, 0.5387, 0.8114, 0.5471, 0.8122, 0.5545, 0.8327, 0.5527, 0.784, 0.8311, 0.7969, 0.8143, 0.7372, 0.7676, 0.7178, 0.7769, 0.7491, 0.737, 0.7448, 0.758, 0.8047, 0.8042, 0.8175, 0.7875, 0.8941, 0.7069, 0.8912, 0.6861, 0.7711, 0.637, 0.7587, 0.6588, 0.8754, 0.7329, 0.8902, 0.7182, 0.7539, 0.6735, 0.75, 0.6982, 0.7178, 0.7769, 0.7372, 0.7676, 0.6406, 0.6946, 0.6275, 0.7087, 0.6593, 0.6668, 0.6489, 0.6836, 0.7448, 0.758, 0.7491, 0.737, 0.7587, 0.6588, 0.7711, 0.637, 0.6784, 0.6145, 0.6741, 0.6313, 0.67, 0.643, 0.6632, 0.6589, 0.75, 0.6982, 0.7539, 0.6735, 0.6285, 0.05619, 0.6151, 0.09451, 0.7276, 0.1519, 0.7465, 0.1468, 0.7528, 0.1354, 0.7471, 0.1161, 0.7693, 0.5019, 0.7784, 0.5074, 0.7995, 0.4721, 0.7903, 0.4667, 0.8347, 0.4665, 0.8258, 0.4545, 0.8014, 0.4613, 0.7995, 0.4721, 0.8125, 0.4822, 0.1177, 0.2155, 0.1596, 0.2507, 0.1606, 0.2092, 0.9165, 0.09714, 0.911, 0.1256, 0.928, 0.1141, 0.7945, 0.5169, 0.8143, 0.5114, 0.82, 0.5, 0.8136, 0.4829])
me_plane.use_remesh_preserve_volume = False
me_plane.use_remesh_preserve_attributes = False
me_plane.use_mirror_vertex_groups = False
me_plane.update()

# ---- objects
ob_plane = bpy.data.objects.new('Plane', me_plane)

# ---- transforms, parenting, visibility, modifiers, constraints
ob_plane.location = (-0.2155, -0.0003116, 0.1303)
ob_plane.lineart.crease_threshold = 0.0

# ---- collection membership
col_collection_1.objects.link(ob_plane)

# ---- scene / render settings (as saved in the file)
scene.frame_start = 1; scene.frame_end = 250; scene.frame_set(4)
scene.render.engine = 'BLENDER_EEVEE_NEXT'
scene.render.resolution_percentage = 50
scene.render.dither_intensity = 0.0
scene.cycles.use_denoising = False
scene.cycles.samples = 128
scene.cycles.sampling_pattern = 'TABULATED_SOBOL'
scene.cycles.use_adaptive_sampling = False
scene.cycles.use_light_tree = False
scene.cycles.blur_glossy = 0.0
scene.cycles.sample_clamp_indirect = 0.0
scene.view_settings.view_transform = 'Standard'
bpy.context.view_layer.update()

# ---- added for rendering (the .blend has no active camera and no usable light): camera, sun
cam_auto = bpy.data.cameras.new('AutoCamera')
cam_auto.lens = 50.0
cam_auto.sensor_width = 36.0
cam_auto.clip_end = 1000.0
ob_auto_camera = bpy.data.objects.new('AutoCamera', cam_auto)
scene.collection.objects.link(ob_auto_camera)
ob_auto_camera.location = (7.49821, -9.35169, 7.84303)
ob_auto_camera.rotation_euler = (1.09748, -7.21219e-08, 0.694738)
scene.camera = ob_auto_camera
light_auto_sun = bpy.data.lights.new('AutoSun', 'SUN')
light_auto_sun.energy = 3.0
light_auto_sun.angle = 0.0523599
ob_auto_sun = bpy.data.objects.new('AutoSun', light_auto_sun)
scene.collection.objects.link(ob_auto_sun)
ob_auto_sun.rotation_euler = (0.872665, 0.174533, 0.523599)
bpy.context.view_layer.update()
